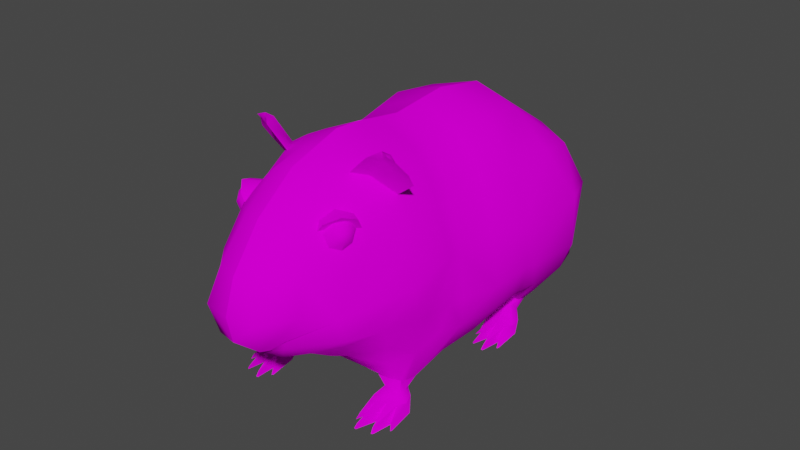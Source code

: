 # Source: ramen_textura.blend  (saved by Blender 3.4.6; exported with 4.5.12 LTS)
import bpy
from mathutils import Matrix  # noqa: F401  (used for matrix-valued properties, if any)

bpy.ops.wm.read_factory_settings(use_empty=True)
scene = bpy.context.scene
scene.name = 'Scene'

# ---- collections
col_collection = bpy.data.collections.new('Collection'); scene.collection.children.link(col_collection)

# ---- images (referenced by path relative to the original .blend; pixels are not part of the script)
import os
ASSET_DIR = os.environ.get("B2B_ASSET_DIR", "")  # directory of the original .blend (textures are referenced by path, not embedded)
HERE = os.path.dirname(os.path.abspath(__file__))  # packed textures are extracted next to this script under _unpacked/

def load_image(name, relpath, width, height, colorspace="sRGB"):
    """Load a texture the original file referenced (path relative to the .blend, or extracted next to this script)."""
    p = next((c for c in (os.path.join(HERE, relpath), os.path.join(ASSET_DIR, relpath)) if relpath and os.path.exists(c)), "")
    if p:
        img = bpy.data.images.load(p, check_existing=True)
        img.name = name
    else:  # same state as the original file: an image datablock whose file is absent (Cycles renders it pink)
        img = bpy.data.images.new(name, width, height)
        img.source = "FILE"
        img.filepath = "//" + (relpath or name)
    img.colorspace_settings.name = colorspace
    return img
img_1_png = load_image('1.png', '1.png', 1024, 1024, 'sRGB')

# ---- materials (node trees are filled in below, after node groups)
mat_diffuse_005 = bpy.data.materials.new('DIFFUSE.005')
mat_diffuse_005.use_transparent_shadow = False
mat_diffuse_005.diffuse_color = (0.64, 0.64, 0.64, 1.0)
mat_diffuse_005.roughness = 0.69

# ---- material node trees
mat_diffuse_005.use_nodes = True; mat_diffuse_005.node_tree.nodes.clear()
_N = mat_diffuse_005.node_tree.nodes; _L = mat_diffuse_005.node_tree.links
n0 = _N.new('ShaderNodeBsdfPrincipled'); n0.name = 'Principled BSDF'; n0.location = (0, 300)
n0.distribution = 'GGX'
n0.subsurface_method = 'RANDOM_WALK_SKIN'
n0.inputs[2].default_value = 0.69
n0.inputs[3].default_value = 1.0
n0.inputs[13].default_value = 0.05
n0.inputs[27].default_value = (0.0, 0.0, 0.0, 1.0)
n0.inputs[28].default_value = 1.0
n1 = _N.new('ShaderNodeOutputMaterial'); n1.name = 'Material Output'; n1.location = (280, 300)
n2 = _N.new('ShaderNodeTexImage'); n2.name = 'Image Texture'; n2.location = (-480, 300)
n2.image = img_1_png
_L.new(n2.outputs[0], n0.inputs[0])
_L.new(n0.outputs[0], n1.inputs[0])
n1.is_active_output = True

# ---- world
world_world = bpy.data.worlds.new('World'); scene.world = world_world
world_world.use_nodes = True; world_world.node_tree.nodes.clear()
_N = world_world.node_tree.nodes; _L = world_world.node_tree.links
n0 = _N.new('ShaderNodeOutputWorld'); n0.name = 'World Output'; n0.location = (300, 300)
n1 = _N.new('ShaderNodeBackground'); n1.name = 'Background'; n1.location = (10, 300)
n1.inputs[0].default_value = (0.05088, 0.05088, 0.05088, 1.0)
_L.new(n1.outputs[0], n0.inputs[0])
n0.is_active_output = True
world_world.color = (0.05088, 0.05088, 0.05088)
world_world.use_sun_shadow = False
world_world.sun_shadow_jitter_overblur = 0.0

# ---- meshes
me_s4studio_mesh_5 = bpy.data.meshes.new('s4studio_mesh_5')
me_s4studio_mesh_5.from_pydata([(0.01932, 0.8627, 0.04413), (0.01172, 0.8587, 0.05265), (0.01822, 0.8587, 0.04138), (0.01785, 0.853, 0.04862), (0.01172, 0.8587, 0.05265), (0.01465, 0.8547, 0.0521), (0.01785, 0.853, 0.04862), (0.01932, 0.8547, 0.04413), (0.01822, 0.8587, 0.04138), (0.01785, 0.8643, 0.04862), (0.01785, 0.853, 0.04862), (0.01218, 0.8643, 0.04541), (0.01218, 0.853, 0.04541), (0.01218, 0.853, 0.04541), (0.009339, 0.8587, 0.04377), (0.01465, 0.8627, 0.0521), (0.01071, 0.8627, 0.04981), (0.01172, 0.8587, 0.05265), (0.008698, 0.8587, 0.04871), (0.01172, 0.8587, 0.05265), (0.008698, 0.8587, 0.04871), (0.01822, 0.8587, 0.04138), (0.01932, 0.8547, 0.04413), (0.01529, 0.8547, 0.04184), (0.01932, 0.8627, 0.04413), (0.01785, 0.8643, 0.04862), (0.01465, 0.8627, 0.0521), (0.01071, 0.8547, 0.04981), (0.01172, 0.8587, 0.05265), (0.01071, 0.8547, 0.04981), (0.01822, 0.8587, 0.04138), (0.01529, 0.8627, 0.04184), (0.01932, 0.8627, 0.04413), (0.01822, 0.8587, 0.04138), (0.01529, 0.8627, 0.04184), (0.01822, 0.8587, 0.04138), (0.01465, 0.8627, 0.0521), (0.01172, 0.8587, 0.05265), (0.01932, 0.8627, 0.04413), (0.009339, 0.8587, 0.04377), (0.01218, 0.8643, 0.04541), (0.01328, 0.8587, 0.04074), (0.01465, 0.8547, 0.0521), (0.01172, 0.8587, 0.05265), (0.01071, 0.8627, 0.04981), (0.01822, 0.8587, 0.04138), (0.01328, 0.8587, 0.04074), (0.01529, 0.8547, 0.04184), (-0.01172, 0.8587, 0.05265), (-0.01172, 0.8587, 0.05265), (-0.01932, 0.8547, 0.04413), (-0.01822, 0.8587, 0.04138), (-0.01465, 0.8627, 0.0521), (-0.01932, 0.8627, 0.04413), (-0.01465, 0.8547, 0.0521), (-0.01328, 0.8587, 0.04074), (-0.01822, 0.8587, 0.04138), (-0.01785, 0.8643, 0.04862), (-0.01172, 0.8587, 0.05265), (-0.01932, 0.8627, 0.04413), (-0.01785, 0.8643, 0.04862), (-0.01465, 0.8627, 0.0521), (-0.01218, 0.8643, 0.04541), (-0.01932, 0.8627, 0.04413), (-0.01785, 0.853, 0.04862), (-0.01465, 0.8627, 0.0521), (-0.01932, 0.8547, 0.04413), (-0.01465, 0.8547, 0.0521), (-0.01785, 0.853, 0.04862), (-0.01218, 0.853, 0.04541), (-0.01218, 0.853, 0.04541), (-0.01071, 0.8547, 0.04981), (-0.01465, 0.8547, 0.0521), (-0.01172, 0.8587, 0.05265), (-0.01822, 0.8587, 0.04138), (-0.01071, 0.8627, 0.04981), (-0.01932, 0.8627, 0.04413), (-0.01529, 0.8627, 0.04184), (-0.01822, 0.8587, 0.04138), (-0.01529, 0.8547, 0.04184), (-0.01172, 0.8587, 0.05265), (-0.01071, 0.8627, 0.04981), (-0.01218, 0.8643, 0.04541), (-0.01172, 0.8587, 0.05265), (-0.008698, 0.8587, 0.04871), (-0.008698, 0.8587, 0.04871), (-0.01328, 0.8587, 0.04074), (-0.01932, 0.8547, 0.04413), (-0.01822, 0.8587, 0.04138), (-0.01822, 0.8587, 0.04138), (-0.01172, 0.8587, 0.05265), (-0.009339, 0.8587, 0.04377), (-0.01071, 0.8547, 0.04981), (-0.009339, 0.8587, 0.04377), (-0.01529, 0.8547, 0.04184), (-0.01529, 0.8627, 0.04184), (-0.01172, 0.8587, 0.05265), (0.0163, 0.8017, -0.01795), (0.01666, 0.8002, -0.01181), (0.01877, 0.8002, -0.007508), (-0.02298, 0.8002, -0.005951), (-0.02362, 0.8002, -0.006043), (-0.02179, 0.8042, -0.02307), (-0.02518, 0.8004, -0.01502), (-0.02445, 0.8042, -0.01621), (0.01932, 0.8002, -0.007142), (-0.0217, 0.8004, -0.0141), (0.01648, 0.8002, -0.01245), (0.01813, 0.8004, -0.01492), (0.02069, 0.809, -0.0217), (-0.02435, 0.8097, -0.02628), (-0.02554, 0.8042, -0.0217), (-0.02188, 0.8096, -0.03122), (0.02142, 0.8107, -0.02271), (0.01904, 0.8042, -0.0163), (0.0, 0.8306, 0.0445), (0.006134, 0.8299, 0.04486), (-0.02188, 0.8096, -0.03122), (-0.01492, 0.8104, -0.02921), (-0.02619, 0.8002, -0.009614), (-0.02554, 0.8042, -0.0217), (-0.02619, 0.8002, -0.009614), (0.01648, 0.8002, -0.01245), (0.01932, 0.8002, -0.007142), (0.01666, 0.8002, -0.01181), (-0.01428, 0.8495, 0.05951), (0.01465, 0.8699, 0.03433), (0.0174, 0.877, 0.03891), (0.02115, 0.8057, -0.02564), (0.02362, 0.8002, -0.006043), (0.02445, 0.8042, -0.01621), (0.02619, 0.8002, -0.009614), (0.01904, 0.8102, -0.03031), (-0.02655, 0.8002, -0.01007), (0.01767, 0.8019, -0.01291), (0.0163, 0.8017, -0.01795), (0.0195, 0.8016, -0.008057), (0.0217, 0.8004, -0.0141), (-0.02161, 0.8042, -0.01584), (-0.02316, 0.8016, -0.006958), (0.01767, 0.8019, -0.01291), (-0.0271, 0.8017, -0.01804), (0.02655, 0.8002, -0.01007), (0.01813, 0.8004, -0.01492), (-0.02298, 0.8002, -0.005951), (-0.02518, 0.8004, -0.01502), (0.01099, 0.8709, 0.03809), (0.01914, 0.8041, 0.03681), (0.01859, 0.8, 0.03845), (-0.02069, 0.809, -0.0217), (0.02628, 0.8041, 0.0336), (0.026, 0.8, 0.03699), (-0.02353, 0.8064, 0.02948), (-0.0206, 0.8064, 0.02902), (-0.02481, 0.8041, 0.02994), (-0.02481, 0.8041, 0.02994), (-0.02362, 0.8099, 0.03269), (-0.02481, 0.8041, 0.02994), (-0.01767, 0.8019, -0.01291), (0.026, 0.8, 0.03699), (0.02683, 0.8013, 0.04093), (0.02683, 0.8013, 0.04093), (-0.01813, 0.8004, -0.01492), (-0.01795, 0.8042, -0.02161), (-0.01666, 0.8002, -0.01181), (0.02738, 0.8013, 0.03342), (0.0238, 0.8013, 0.04486), (0.02399, 0.7998, 0.04587), (-0.02042, 0.8041, 0.02921), (-0.01914, 0.8041, 0.03681), (0.026, 0.8, 0.03699), (0.02747, 0.7998, 0.04111), (0.02728, 0.7998, 0.04166), (0.02499, 0.8041, 0.03598), (-0.01886, 0.7998, 0.04688), (-0.01703, 0.8016, 0.04239), (-0.01923, 0.8064, -0.02545), (-0.02179, 0.8042, -0.02307), (-0.01923, 0.8064, -0.02545), (-0.01914, 0.8108, -0.02499), (-0.02142, 0.8107, -0.02271), (0.01703, 0.8016, 0.04239), (0.02399, 0.7998, 0.04587), (0.01703, 0.8016, 0.04239), (-0.01914, 0.8041, 0.03681), (-0.01703, 0.8016, 0.04239), (-0.01703, 0.8016, 0.04239), (0.02454, 0.7998, 0.0455), (0.02518, 0.8004, -0.01502), (-0.0239, 0.8763, 0.03516), (0.02573, 0.8019, -0.01108), (0.02298, 0.806, -0.02472), (0.02188, 0.8096, -0.03122), (0.02316, 0.8016, -0.006958), (0.02518, 0.8004, -0.01502), (0.02023, 0.877, 0.0336), (0.02316, 0.8016, -0.006958), (0.02445, 0.8042, -0.01621), (-0.02619, 0.8002, -0.009614), (-0.02554, 0.8042, -0.0217), (-0.02362, 0.8002, -0.006043), (-0.02042, 0.8788, 0.03626), (-0.01813, 0.8004, -0.01492), (-0.0195, 0.7998, 0.04697), (-0.01886, 0.7998, 0.04688), (0.02728, 0.7998, 0.04166), (-0.01859, 0.8, 0.03845), (0.01904, 0.8042, -0.0163), (0.01822, 0.8077, -0.02426), (0.01923, 0.8064, -0.02545), (-0.01648, 0.8002, -0.01245), (-0.01666, 0.8002, -0.01181), (-0.01904, 0.8042, -0.0163), (0.0238, 0.8013, 0.04486), (0.02399, 0.7998, 0.04587), (0.0, 0.8752, 0.03882), (-0.02298, 0.878, 0.03699), (-0.02554, 0.8686, 0.02994), (-0.02554, 0.8686, 0.02994), (-0.02042, 0.8788, 0.03626), (-0.02023, 0.877, 0.0336), (-0.02234, 0.878, 0.03507), (-0.0174, 0.877, 0.03891), (-0.02023, 0.877, 0.0336), (0.02161, 0.8042, -0.01584), (0.02445, 0.8042, -0.01621), (0.02518, 0.8004, -0.01502), (0.02619, 0.8002, -0.009614), (0.02298, 0.8002, -0.005951), (0.02298, 0.8002, -0.005951), (0.02655, 0.8002, -0.01007), (0.0271, 0.8017, -0.01804), (0.02362, 0.8002, -0.006043), (0.02161, 0.8042, -0.01584), (0.02252, 0.8, 0.03864), (0.0, 0.8773, 0.02197), (0.01209, 0.8313, 0.04496), (0.01062, 0.8322, 0.06308), (0.01062, 0.8322, 0.06308), (0.0, 0.8778, 0.03058), (0.004853, 0.8741, 0.03909), (-0.01474, 0.8708, 0.03241), (0.0, 0.8748, 0.006043), (0.02042, 0.8041, 0.02921), (-0.02957, 0.8294, 0.013), (-0.02307, 0.8099, 0.01328), (0.02262, 0.8083, -0.02188), (0.01438, 0.8704, -0.003021), (0.01245, 0.8695, 0.007691), (-0.0163, 0.8099, 0.03388), (-0.01648, 0.8086, 0.02674), (-0.01639, 0.8092, 0.03095), (0.0, 0.8162, 0.03736), (-0.007782, 0.8189, 0.04431), (-0.02463, 0.8302, 0.04084), (-0.02307, 0.8224, 0.03781), (0.0217, 0.8004, -0.02106), (0.0217, 0.8004, -0.0141), (-0.01969, 0.8642, 0.02921), (0.02609, 0.8618, -0.01254), (-0.02857, 0.8294, 0.0173), (0.0, 0.8092, 0.02179), (-0.0239, 0.8763, 0.03516), (-0.02161, 0.877, 0.03626), (-0.02042, 0.8788, 0.03626), (-0.01648, 0.8086, 0.02674), (0.02097, 0.8, 0.0314), (0.02207, 0.8041, 0.03681), (0.02518, 0.8004, -0.01502), (-0.01969, 0.8642, 0.02921), (0.01767, 0.8019, -0.01291), (0.01914, 0.8108, -0.02499), (0.01813, 0.8004, -0.01492), (0.01923, 0.8064, -0.02545), (0.01904, 0.8102, -0.03031), (0.02573, 0.8019, -0.01108), (0.0, 0.8091, -0.001465), (0.0, 0.8075, -0.03058), (-0.01914, 0.8108, -0.02499), (-0.02609, 0.8725, 0.0326), (0.0217, 0.8017, -0.01804), (0.02316, 0.8016, -0.006958), (0.0217, 0.8004, -0.0141), (-0.02609, 0.8725, 0.0326), (-0.01859, 0.8, 0.03845), (-0.01657, 0.7998, 0.04358), (0.01639, 0.8092, 0.03095), (0.01648, 0.8086, 0.02674), (0.0163, 0.8099, 0.03388), (0.01859, 0.8, 0.03845), (0.01337, 0.8268, 0.05667), (0.02042, 0.8041, 0.02921), (0.0, 0.8248, 0.0618), (-0.008057, 0.8259, 0.0618), (-0.02728, 0.7998, 0.04166), (-0.02499, 0.8041, 0.03598), (-0.02499, 0.8041, 0.03598), (-0.02518, 0.8004, -0.01502), (-0.02573, 0.8019, -0.01108), (-0.02445, 0.8042, -0.01621), (-0.02445, 0.8042, -0.01621), (-0.02435, 0.8097, -0.02628), (-0.02316, 0.8016, -0.006958), (-0.02298, 0.8002, -0.005951), (-0.01904, 0.8102, -0.03031), (0.02161, 0.8042, -0.01584), (0.0, 0.8306, 0.06913), (0.02683, 0.8013, 0.04093), (0.02747, 0.7998, 0.04111), (0.0, 0.8306, 0.06913), (0.02454, 0.7998, 0.0455), (0.0238, 0.8013, 0.04486), (0.01657, 0.7998, 0.04358), (0.008057, 0.8259, 0.0618), (0.02408, 0.8064, 0.03122), (0.02481, 0.8041, 0.02994), (0.02481, 0.8041, 0.02994), (0.0238, 0.809, 0.0304), (0.02399, 0.8086, 0.02674), (-0.02738, 0.8013, 0.03342), (-0.02252, 0.8, 0.03864), (-0.026, 0.8, 0.03699), (-0.007782, 0.8233, 0.05301), (-0.02362, 0.8064, 0.03324), (-0.02252, 0.8, 0.03864), (-0.02399, 0.7998, 0.04587), (0.0, 0.8248, 0.0618), (0.02481, 0.8041, 0.02994), (0.02738, 0.8013, 0.03342), (0.02628, 0.8041, 0.0336), (-0.02728, 0.7998, 0.04166), (-0.02747, 0.7998, 0.04111), (-0.0217, 0.8004, -0.0141), (-0.0195, 0.8016, -0.008057), (-0.01932, 0.8002, -0.007142), (-0.01877, 0.8002, -0.007508), (-0.01932, 0.8002, -0.007142), (-0.02161, 0.8042, -0.01584), (-0.0238, 0.8013, 0.04486), (-0.01685, 0.8256, 0.04706), (-0.0217, 0.8004, -0.0141), (0.01886, 0.7998, 0.04688), (0.02783, 0.8294, 0.02628), (0.02362, 0.8099, 0.03269), (0.0195, 0.7998, 0.04697), (-0.026, 0.8, 0.03699), (-0.01675, 0.8041, 0.0315), (0.0, 0.8199, 0.04431), (-0.01675, 0.8041, 0.03617), (0.02207, 0.8041, 0.03681), (0.026, 0.8, 0.03699), (0.0195, 0.7998, 0.04697), (0.0163, 0.8099, 0.03388), (0.02408, 0.8064, 0.03122), (0.02362, 0.8099, 0.03269), (0.0238, 0.809, 0.0304), (0.02362, 0.8064, 0.03324), (0.01648, 0.8086, 0.02674), (0.01932, 0.8013, 0.04614), (0.01859, 0.8, 0.03845), (0.01675, 0.8041, 0.03617), (0.01831, 0.8064, 0.03232), (0.01675, 0.8041, 0.03617), (0.01703, 0.8016, 0.04239), (0.0163, 0.7998, 0.04312), (0.02353, 0.8064, 0.02948), (0.02499, 0.8041, 0.03598), (0.02728, 0.7998, 0.04166), (0.02499, 0.8041, 0.03598), (0.0206, 0.8064, 0.02902), (0.01914, 0.8041, 0.03681), (0.01886, 0.7998, 0.04688), (0.02499, 0.8041, 0.03598), (0.02481, 0.8041, 0.02994), (0.02042, 0.8041, 0.02921), (0.01703, 0.8016, 0.04239), (0.02628, 0.8185, 0.02939), (0.02362, 0.8099, 0.03269), (0.01657, 0.7998, 0.04358), (0.02252, 0.8, 0.03864), (0.01648, 0.8086, 0.02674), (0.01959, 0.8064, 0.03406), (0.01932, 0.8013, 0.04614), (0.02252, 0.8, 0.03864), (0.02399, 0.8086, 0.02674), (0.01593, 0.8013, 0.03562), (0.01859, 0.8, 0.03845), (0.01886, 0.7998, 0.04688), (0.01932, 0.8013, 0.04614), (0.0163, 0.7998, 0.04312), (0.02161, 0.8013, 0.03452), (0.01593, 0.8013, 0.03562), (0.01675, 0.8041, 0.0315), (0.01657, 0.7998, 0.04358), (0.0195, 0.7998, 0.04697), (-0.02042, 0.8041, 0.02921), (-0.01831, 0.8064, 0.03232), (0.01639, 0.8092, 0.03095), (0.0, 0.8121, 0.03049), (-0.01438, 0.8233, 0.05054), (-0.02042, 0.8041, 0.02921), (-0.02399, 0.7998, 0.04587), (-0.01767, 0.8019, -0.01291), (-0.02362, 0.8099, 0.03269), (0.01868, 0.8064, 0.03021), (0.02353, 0.8064, 0.02948), (0.02005, 0.8099, 0.03388), (0.02399, 0.8086, 0.02674), (-0.0163, 0.7998, 0.04312), (0.01675, 0.8041, 0.0315), (0.01831, 0.8064, 0.03232), (-0.02481, 0.8041, 0.02994), (-0.01465, 0.8699, 0.03433), (-0.0174, 0.877, 0.03891), (-0.02289, 0.8728, 0.03177), (-0.02289, 0.8724, 0.03269), (-0.01474, 0.8708, 0.03241), (-0.02014, 0.8762, 0.03553), (0.0239, 0.8763, 0.03516), (0.02005, 0.8099, 0.03388), (-0.01813, 0.8004, -0.01492), (-0.02728, 0.7998, 0.04166), (-0.01648, 0.8002, -0.01245), (-0.0163, 0.8017, -0.01795), (-0.01767, 0.8019, -0.01291), (-0.01877, 0.8002, -0.007508), (-0.01904, 0.8042, -0.0163), (-0.01904, 0.8042, -0.0163), (-0.0195, 0.8016, -0.008057), (-0.01859, 0.8, 0.03845), (-0.01932, 0.8013, 0.04614), (-0.02747, 0.7998, 0.04111), (-0.01648, 0.8086, 0.02674), (-0.01657, 0.7998, 0.04358), (-0.02738, 0.8013, 0.03342), (-0.0238, 0.809, 0.0304), (-0.02399, 0.8086, 0.02674), (-0.0195, 0.7998, 0.04697), (-0.02252, 0.8, 0.03864), (-0.02207, 0.8041, 0.03681), (-0.01932, 0.8013, 0.04614), (-0.02628, 0.8041, 0.0336), (-0.02683, 0.8013, 0.04093), (0.0, 0.8162, 0.03736), (0.0163, 0.8099, 0.03388), (0.007782, 0.8233, 0.05301), (-0.02454, 0.7998, 0.0455), (-0.02399, 0.7998, 0.04587), (-0.02161, 0.8013, 0.03452), (-0.02499, 0.8041, 0.03598), (-0.0238, 0.8013, 0.04486), (-0.026, 0.8, 0.03699), (-0.02454, 0.7998, 0.0455), (-0.02628, 0.8041, 0.0336), (-0.01859, 0.8, 0.03845), (-0.02747, 0.84, 0.03214), (-0.02161, 0.8042, -0.01584), (-0.0195, 0.8016, -0.008057), (-0.01886, 0.8087, -0.02271), (-0.01813, 0.8004, -0.01492), (-0.0163, 0.8017, -0.01795), (-0.0217, 0.8004, -0.02106), (-0.01932, 0.8013, 0.04614), (-0.02042, 0.8041, 0.02921), (-0.0195, 0.7998, 0.04697), (-0.01675, 0.8041, 0.0315), (-0.02207, 0.8041, 0.03681), (-0.03122, 0.8435, 0.001373), (-0.01675, 0.8041, 0.03617), (-0.01703, 0.8016, 0.04239), (-0.01657, 0.7998, 0.04358), (-0.01904, 0.8042, -0.0163), (-0.0217, 0.8017, -0.01804), (-0.02207, 0.8041, 0.03681), (-0.0238, 0.8013, 0.04486), (-0.02683, 0.8013, 0.04093), (-0.01694, 0.8042, -0.0174), (-0.01822, 0.8077, -0.02426), (-0.026, 0.8, 0.03699), (-0.02683, 0.8013, 0.04093), (0.02399, 0.8101, -0.02362), (-0.02499, 0.8041, 0.03598), (0.0, 0.8079, -0.05255), (-0.01795, 0.8042, -0.02161), (0.0, 0.8229, 0.05301), (0.0, 0.8199, 0.04431), (-0.0163, 0.7998, 0.04312), (0.0, 0.8229, 0.05301), (-0.01886, 0.7998, 0.04688), (-0.01914, 0.8041, 0.03681), (-0.01593, 0.8013, 0.03562), (-0.01675, 0.8041, 0.0315), (-0.01904, 0.8102, -0.03031), (0.02399, 0.8101, -0.02362), (0.02353, 0.8071, -0.02316), (0.01621, 0.8714, -0.01364), (-0.02005, 0.8099, 0.03388), (0.0, 0.8595, -0.04981), (-0.01904, 0.8102, -0.03031), (0.02435, 0.8097, -0.02628), (0.01566, 0.8622, 0.04377), (0.01694, 0.8631, 0.04789), (0.01584, 0.8563, 0.05136), (0.01831, 0.8622, 0.04624), (0.01346, 0.8636, 0.04614), (0.01795, 0.8586, 0.05091), (0.02161, 0.877, 0.03626), (0.0239, 0.8763, 0.03516), (0.02042, 0.8788, 0.03626), (0.02042, 0.8788, 0.03626), (0.02289, 0.8724, 0.03269), (0.01474, 0.8708, 0.03241), (-0.03104, 0.8205, 0.000916), (0.006134, 0.8298, 0.06766), (0.0, 0.8318, 0.07105), (-0.01566, 0.8622, 0.04377), (-0.01282, 0.8625, 0.04944), (-0.03369, 0.8444, -0.01025), (-0.02133, 0.815, 0.03488), (-0.01959, 0.8064, 0.03406), (-0.02362, 0.8099, 0.03269), (-0.01447, 0.8195, 0.04312), (-0.0238, 0.809, 0.0304), (0.01346, 0.8636, 0.04614), (0.01099, 0.8709, 0.03809), (0.01282, 0.8625, 0.04944), (0.0163, 0.8624, 0.0499), (0.01767, 0.855, 0.04862), (-0.02609, 0.8042, -0.01813), (0.01694, 0.8042, -0.0174), (0.02554, 0.8686, 0.02994), (-0.01346, 0.8636, 0.04614), (-0.02554, 0.8042, -0.0217), (0.0, 0.8092, 0.01309), (-0.02188, 0.8096, -0.03122), (-0.02399, 0.8086, 0.02674), (0.02609, 0.8042, -0.01813), (-0.02298, 0.806, -0.02472), (0.02298, 0.806, -0.02472), (0.02554, 0.8042, -0.0217), (0.0, 0.8091, -0.001465), (0.02188, 0.8096, -0.03122), (0.0, 0.8075, -0.03058), (0.01492, 0.8104, -0.02921), (0.01666, 0.8606, 0.05118), (0.01383, 0.8595, 0.05182), (0.01923, 0.8578, 0.04926), (-0.008423, 0.8304, 0.06611), (-0.01932, 0.8369, 0.05274), (-0.01209, 0.8344, 0.0466), (-0.008423, 0.8304, 0.06611), (-0.02536, 0.8492, 0.03351), (0.02115, 0.8309, 0.05118), (0.02179, 0.8042, -0.02307), (-0.01062, 0.8323, 0.06308), (-0.01062, 0.8323, 0.06308), (-0.0163, 0.8624, 0.0499), (-0.01795, 0.8586, 0.05091), (-0.01666, 0.8606, 0.05118), (0.0, 0.8306, 0.0694), (-0.01694, 0.8631, 0.04789), (0.0, 0.8338, 0.04614), (0.01969, 0.8642, 0.02921), (0.02069, 0.809, -0.0217), (0.02609, 0.8042, -0.01813), (0.02042, 0.8788, 0.03626), (0.02142, 0.8107, -0.02271), (0.0174, 0.877, 0.03891), (0.01474, 0.8708, 0.03241), (0.02435, 0.8097, -0.02628), (0.0238, 0.8104, -0.000549), (0.02234, 0.878, 0.03507), (0.01099, 0.8709, 0.03809), (0.01547, 0.8104, -0.000549), (0.01904, 0.8102, -0.03031), (0.02142, 0.8107, -0.02271), (0.02298, 0.878, 0.03699), (0.02445, 0.8042, -0.01621), (-0.02316, 0.8016, -0.006958), (-0.02573, 0.8019, -0.01108), (-0.02262, 0.8083, -0.02188), (0.02554, 0.8042, -0.0217), (0.02179, 0.8042, -0.02307), (0.02298, 0.878, 0.03699), (-0.02518, 0.8004, -0.01502), (-0.02875, 0.8426, -0.04917), (-0.01547, 0.8104, -0.000549), (-0.01337, 0.8428, -0.05805), (0.02554, 0.8042, -0.0217), (0.0195, 0.8016, -0.008057), (0.02179, 0.8042, -0.02307), (0.0, 0.8738, -0.03131), (-0.03379, 0.83, -0.01199), (0.01904, 0.8042, -0.0163), (0.01813, 0.8004, -0.01492), (0.01877, 0.8002, -0.007508), (0.0195, 0.8016, -0.008057), (0.02619, 0.8002, -0.009614), (0.0, 0.8306, 0.0694), (-0.01346, 0.8636, 0.04614), (0.0, 0.8142, -0.06043), (0.0, 0.8738, -0.03131), (0.02362, 0.8125, -0.02106), (0.01886, 0.8087, -0.02271), (0.02362, 0.8002, -0.006043), (0.02298, 0.8002, -0.005951), (0.01914, 0.8108, -0.02499), (-0.02051, 0.8498, 0.04843), (-0.01062, 0.8323, 0.06308), (-0.008698, 0.8401, 0.07123), (-0.01447, 0.8401, 0.06208), (-0.02445, 0.8042, -0.01621), (0.01795, 0.8042, -0.02161), (0.01795, 0.8042, -0.02161), (0.01795, 0.8042, -0.02161), (0.01694, 0.8042, -0.0174), (-0.01932, 0.8369, 0.05274), (-0.006134, 0.833, 0.0466), (0.01062, 0.8322, 0.06308), (0.008423, 0.8305, 0.06583), (0.01932, 0.8002, -0.007142), (0.01666, 0.8002, -0.01181), (-0.007325, 0.8308, 0.06885), (0.01904, 0.8042, -0.0163), (-0.01209, 0.8313, 0.04496), (0.0206, 0.8064, 0.02902), (-0.01062, 0.8322, 0.06308), (0.02042, 0.8041, 0.02921), (-0.02097, 0.8, 0.0314), (-0.01593, 0.8013, 0.03562), (-0.02664, 0.8484, 0.02408), (-0.01062, 0.8322, 0.06308), (-0.01209, 0.8313, 0.04496), (0.01959, 0.8064, 0.03406), (-0.01767, 0.8591, 0.04312), (0.01675, 0.8041, 0.0315), (-0.01767, 0.855, 0.04862), (-0.01383, 0.8595, 0.05182), (-0.01584, 0.8563, 0.05136), (-0.01767, 0.855, 0.04862), (-0.01932, 0.8369, 0.05274), (0.01868, 0.8064, 0.03021), (-0.01831, 0.8562, 0.04541), (0.02115, 0.8105, -0.04624), (0.02509, 0.8109, -0.03159), (-0.02142, 0.8107, -0.02271), (0.01932, 0.8369, 0.05274), (0.01767, 0.8591, 0.04312), (-0.01987, 0.8585, 0.04724), (0.0195, 0.8604, 0.04596), (0.02207, 0.8041, 0.03681), (0.02142, 0.8107, -0.02271), (-0.03269, 0.8292, 0.001282), (-0.02353, 0.8071, -0.02316), (0.0271, 0.8017, -0.01804), (0.02262, 0.8083, -0.02188), (-0.01099, 0.8709, 0.03809), (-0.01099, 0.8709, 0.03809), (0.01831, 0.8562, 0.04541), (0.0, 0.8778, 0.03058), (-0.01886, 0.8609, 0.04898), (-0.01392, 0.8601, 0.05182), (0.009522, 0.8295, 0.06272), (0.006226, 0.8298, 0.06739), (-0.01923, 0.8578, 0.04926), (0.0, 0.8401, 0.07279), (0.0, 0.8318, 0.07105), (0.01914, 0.8041, 0.03681), (0.02179, 0.8064, 0.03443), (0.006134, 0.8298, 0.06766), (-0.01831, 0.8622, 0.04624), (-0.0195, 0.8604, 0.04596), (-0.005585, 0.862, 0.05896), (0.0, 0.8627, 0.05997), (0.0, 0.8502, 0.0694), (0.01767, 0.855, 0.04862), (0.01987, 0.8585, 0.04724), (0.01886, 0.8609, 0.04898), (-0.01666, 0.8002, -0.01181), (-0.006226, 0.8298, 0.06739), (-0.01062, 0.8322, 0.06308), (-0.008423, 0.8305, 0.06583), (0.02674, 0.8205, 0.01969), (0.02344, 0.8621, -0.001007), (0.01465, 0.8699, 0.03433), (0.01474, 0.8708, 0.03241), (0.03571, 0.8294, -0.03351), (0.01538, 0.8697, -0.02948), (0.03232, 0.8205, -0.03314), (0.0, 0.8768, -0.01355), (0.008423, 0.8304, 0.06611), (-0.02078, 0.8623, 0.01044), (-0.02655, 0.8002, -0.01007), (-0.02298, 0.806, -0.02472), (-0.01419, 0.8131, 0.03745), (0.0, 0.8121, 0.03049), (0.0, 0.8595, -0.04981), (0.01392, 0.8593, -0.04697), (0.02637, 0.8269, -0.05063), (-0.01218, 0.8707, 0.01483), (0.01144, 0.8729, 0.02985), (0.0, 0.8318, 0.07105), (0.0, 0.8401, 0.07279), (0.0, 0.8726, 0.04715), (0.0, 0.8627, 0.05997), (0.0, 0.8502, 0.0694), (0.007782, 0.8189, 0.04431), (0.01675, 0.8041, 0.0315), (-0.02344, 0.8621, -0.001007), (-0.02609, 0.8618, -0.01254), (0.02307, 0.8224, 0.03781), (0.0, 0.876, 0.01401), (0.02188, 0.8096, -0.03122), (0.01969, 0.8642, 0.02921), (0.02609, 0.8725, 0.0326), (0.02554, 0.8686, 0.02994), (-0.0271, 0.8017, -0.01804), (-0.02069, 0.809, -0.0217), (-0.02838, 0.8443, 0.0174), (-0.02875, 0.8426, 0.013), (-0.02811, 0.8344, 0.03049), (-0.02179, 0.8064, 0.03443), (-0.01438, 0.8704, -0.003021), (0.01062, 0.8323, 0.06308), (-0.01621, 0.8714, -0.01364), (0.01209, 0.8313, 0.04496), (0.02033, 0.8636, 0.01621), (0.01062, 0.8323, 0.06308), (0.01209, 0.8344, 0.0466), (-0.01245, 0.8695, 0.007691), (0.0, 0.8758, -0.003754), (0.005493, 0.8712, 0.04798), (0.01611, 0.8613, 0.04459), (0.01392, 0.8601, 0.05182), (0.01053, 0.8674, 0.04569), (0.02463, 0.8302, 0.04084), (0.01932, 0.8369, 0.05274), (0.0, 0.8428, -0.05979), (0.01337, 0.8428, -0.05805), (0.02875, 0.8426, -0.04917), (-0.01364, 0.8255, -0.05951), (0.0, 0.8428, -0.05979), (0.02957, 0.8294, 0.013), (0.01969, 0.8642, 0.02921), (0.02564, 0.8572, -0.04175), (0.02664, 0.8484, 0.02408), (0.01996, 0.8648, 0.02188), (0.0, 0.8773, 0.02197), (0.02719, 0.8131, -0.02701), (0.008423, 0.8304, 0.06611), (0.007325, 0.8308, 0.06885), (0.01428, 0.8495, 0.05951), (0.02051, 0.8498, 0.04843), (0.01447, 0.8401, 0.06208), (0.0, 0.8306, 0.0694), (-0.006134, 0.8298, 0.06766), (0.008698, 0.8401, 0.07123), (0.0, 0.8768, -0.01355), (0.005585, 0.862, 0.05896), (0.02536, 0.8492, 0.03351), (0.01932, 0.8369, 0.05274), (0.0, 0.8338, 0.04614), (-0.01465, 0.8699, 0.03433), (0.01218, 0.8707, 0.01483), (0.0119, 0.872, 0.02197), (-0.01611, 0.8613, 0.04459), (0.01685, 0.8256, 0.04706), (-0.02033, 0.8636, 0.01621), (0.0, 0.8748, 0.006043), (0.01438, 0.8233, 0.05054), (0.01419, 0.8131, 0.03745), (0.01447, 0.8195, 0.04312), (0.02133, 0.815, 0.03488), (-0.01996, 0.8648, 0.02188), (0.0, 0.876, 0.01401), (-0.02115, 0.8105, -0.04624), (-0.01364, 0.8155, -0.05695), (0.0, 0.8255, -0.06299), (0.02628, 0.8589, -0.03021), (0.02307, 0.8099, 0.01328), (-0.01236, 0.8085, -0.05091), (0.0, 0.8758, -0.003754), (-0.0119, 0.872, 0.02197), (0.03571, 0.8455, -0.03305), (0.01062, 0.8323, 0.06308), (0.006134, 0.833, 0.0466), (0.00705, 0.8502, 0.0672), (0.0, 0.8306, 0.0694), (-0.02142, 0.8107, -0.02271), (-0.02179, 0.8042, -0.02307), (0.0, 0.8318, 0.07105), (-0.006134, 0.8298, 0.06766), (-0.01959, 0.8064, 0.03406), (0.02747, 0.84, 0.03214), (0.008423, 0.8305, 0.06583), (-0.00705, 0.8502, 0.0672), (0.02399, 0.8086, 0.02674), (0.0, 0.8255, -0.06299), (0.02591, 0.8126, -0.02344), (0.02399, 0.8086, 0.02674), (0.02307, 0.8099, 0.01328), (0.0, 0.8726, 0.04715), (-0.01144, 0.8729, 0.02985), (-0.02637, 0.8269, -0.05063), (-0.03571, 0.8294, -0.03351), (-0.01547, 0.8099, 0.01328), (0.01648, 0.8086, 0.02674), (0.02921, 0.8205, 0.01309), (0.02857, 0.8294, 0.0173), (0.0, 0.8752, 0.03882), (-0.004853, 0.8741, 0.03909), (-0.005493, 0.8712, 0.04798), (-0.01969, 0.8642, 0.02921), (-0.01099, 0.8709, 0.03809), (-0.01053, 0.8674, 0.04569), (-0.02115, 0.8057, -0.02564), (-0.0163, 0.8099, 0.03388), (-0.02307, 0.8099, 0.01328), (0.02838, 0.8443, 0.0174), (0.0, 0.8306, 0.06913), (0.0, 0.8306, 0.0445), (0.02811, 0.8344, 0.03049), (0.03122, 0.8435, 0.001373), (-0.02399, 0.8101, -0.02362), (0.0, 0.8306, 0.06913), (0.006226, 0.8298, 0.06739), (-0.01795, 0.8042, -0.02161), (-0.01932, 0.8002, -0.007142), (-0.006134, 0.8299, 0.04486), (0.0, 0.8092, 0.01309), (-0.0238, 0.8104, -0.000549), (0.02591, 0.8165, -0.04917), (-0.008423, 0.8305, 0.06583), (-0.006226, 0.8298, 0.06739), (-0.02115, 0.8309, 0.05118), (-0.01337, 0.8268, 0.05667), (0.02875, 0.8426, 0.013), (-0.01648, 0.8086, 0.02674), (-0.009522, 0.8295, 0.06272), (-0.02399, 0.8086, 0.02674), (-0.0206, 0.8064, 0.02902), (-0.02362, 0.8002, -0.006043), (-0.02628, 0.8589, -0.03021), (-0.03452, 0.8298, -0.01447), (-0.02509, 0.8109, -0.03159), (-0.02591, 0.8165, -0.04917), (-0.03058, 0.8205, -0.01373), (0.02014, 0.8762, 0.03553), (0.02289, 0.8728, 0.03177), (0.02609, 0.8725, 0.0326), (-0.02298, 0.878, 0.03699), (-0.02783, 0.8294, 0.02628), (-0.02628, 0.8185, 0.02939), (-0.02005, 0.8099, 0.03388), (-0.0238, 0.8104, -0.000549), (-0.02591, 0.8126, -0.02344), (-0.02719, 0.8131, -0.02701), (-0.03232, 0.8205, -0.03314), (0.0, 0.8079, -0.05255), (-0.0163, 0.8099, 0.03388), (-0.01675, 0.8041, 0.0315), (-0.02399, 0.8086, 0.02674), (-0.01868, 0.8064, 0.03021), (-0.01538, 0.8697, -0.02948), (-0.02564, 0.8572, -0.04175), (0.03269, 0.8292, 0.001282), (0.0, 0.8092, 0.02179), (0.01547, 0.8099, 0.01328), (0.03195, 0.8205, -0.01914), (0.03369, 0.8444, -0.01025), (0.0238, 0.8104, -0.000549), (0.01236, 0.8085, -0.05091), (0.03452, 0.8298, -0.01447), (-0.02674, 0.8205, 0.01969), (-0.03195, 0.8205, -0.01914), (0.02078, 0.8623, 0.01044), (-0.02921, 0.8205, 0.01309), (-0.03571, 0.8455, -0.03305), (-0.01392, 0.8593, -0.04697), (-0.02408, 0.8064, 0.03122), (-0.01868, 0.8064, 0.03021), (-0.01639, 0.8092, 0.03095), (-0.02353, 0.8064, 0.02948), (-0.01831, 0.8064, 0.03232), (-0.02399, 0.8086, 0.02674), (0.0, 0.8142, -0.06043), (0.01364, 0.8255, -0.05951), (0.01364, 0.8155, -0.05695), (0.03379, 0.83, -0.01199), (0.03104, 0.8205, 0.000916), (0.03058, 0.8205, -0.01373), (-0.02399, 0.8101, -0.02362), (-0.02362, 0.8125, -0.02106)], [], [(1, 2, 0), (25, 26, 24), (7, 8, 6), (37, 38, 36), (16, 17, 15), (15, 11, 16), (15, 9, 11), (9, 31, 11), (9, 32, 31), (32, 45, 31), (42, 43, 29), (29, 10, 42), (29, 12, 10), (12, 22, 10), (12, 23, 22), (23, 30, 22), (27, 28, 20), (20, 13, 27), (20, 14, 13), (14, 47, 13), (14, 46, 47), (46, 21, 47), (18, 19, 44), (44, 39, 18), (44, 40, 39), (40, 41, 39), (40, 34, 41), (34, 35, 41), (4, 3, 33), (4, 5, 3), (50, 90, 89), (50, 54, 49), (53, 48, 52), (59, 51, 58), (65, 60, 63), (64, 67, 66), (80, 81, 61), (62, 61, 81), (62, 57, 61), (95, 57, 62), (95, 76, 57), (74, 76, 95), (73, 72, 71), (68, 71, 72), (68, 70, 71), (87, 70, 68), (87, 94, 70), (88, 94, 87), (96, 92, 85), (69, 85, 92), (69, 93, 85), (79, 93, 69), (79, 86, 93), (78, 86, 79), (83, 84, 75), (91, 75, 84), (91, 82, 75), (55, 82, 91), (55, 77, 82), (56, 77, 55), (159, 367, 160), (170, 161, 173), (166, 167, 310), (148, 147, 183), (289, 181, 312), (351, 388, 387), (380, 384, 625), (407, 353, 405), (401, 338, 452), (284, 285, 186), (206, 185, 184), (475, 294, 345), (479, 478, 481), (462, 464, 488), (626, 624, 640), (236, 238, 760), (620, 596, 595), (529, 140, 114), (196, 605, 604), (272, 207, 270), (143, 140, 98), (303, 302, 200), (297, 579, 198), (103, 104, 298), (226, 131, 275), (194, 190, 225), (839, 837, 840), (457, 827, 425), (202, 164, 402), (162, 158, 212), (402, 476, 426), (307, 329, 372), (307, 328, 329), (327, 329, 328), (307, 308, 328), (307, 205, 308), (311, 350, 366), (311, 310, 350), (166, 368, 650), (668, 650, 368), (668, 667, 650), (667, 388, 650), (668, 368, 356), (668, 356, 354), (668, 354, 406), (633, 668, 406), (668, 633, 667), (633, 362, 667), (362, 375, 667), (356, 368, 150), (356, 150, 314), (343, 356, 314), (343, 314, 317), (407, 317, 314), (314, 150, 316), (314, 316, 405), (633, 361, 362), (633, 406, 288), (151, 171, 172), (165, 171, 151), (390, 165, 151), (165, 390, 266), (266, 373, 165), (266, 374, 373), (390, 151, 379), (386, 390, 379), (385, 390, 386), (266, 390, 385), (266, 385, 707), (266, 707, 243), (187, 379, 151), (187, 182, 379), (389, 385, 386), (389, 386, 393), (344, 386, 379), (344, 341, 386), (234, 214, 213), (234, 213, 267), (382, 394, 383), (382, 383, 349), (833, 292, 306), (833, 293, 292), (322, 292, 293), (322, 484, 292), (322, 485, 484), (322, 253, 485), (253, 252, 485), (838, 293, 833), (835, 293, 838), (835, 322, 293), (835, 399, 322), (399, 253, 322), (399, 521, 253), (521, 694, 253), (253, 694, 252), (694, 695, 252), (838, 833, 832), (680, 838, 832), (838, 680, 834), (834, 835, 838), (835, 834, 339), (835, 339, 399), (399, 339, 521), (521, 339, 255), (521, 255, 518), (518, 694, 521), (518, 496, 694), (496, 249, 694), (694, 249, 695), (680, 616, 834), (455, 834, 616), (455, 254, 834), (339, 834, 254), (339, 254, 255), (255, 254, 851), (852, 255, 851), (518, 255, 852), (520, 518, 852), (520, 496, 518), (455, 616, 551), (455, 551, 630), (718, 455, 630), (718, 720, 455), (455, 720, 254), (851, 254, 720), (616, 607, 551), (551, 607, 812), (812, 630, 551), (812, 773, 630), (630, 773, 767), (630, 767, 718), (125, 607, 616), (607, 125, 661), (607, 661, 765), (607, 765, 812), (765, 762, 812), (814, 762, 765), (814, 813, 762), (125, 616, 610), (610, 795, 125), (125, 795, 672), (125, 672, 661), (811, 661, 672), (811, 814, 661), (765, 661, 814), (610, 616, 608), (610, 608, 550), (610, 550, 622), (622, 609, 610), (610, 609, 795), (609, 674, 795), (795, 674, 673), (795, 673, 672), (811, 672, 673), (811, 673, 801), (810, 811, 801), (814, 811, 810), (550, 791, 622), (791, 790, 622), (791, 787, 790), (814, 810, 813), (802, 813, 810), (813, 802, 241), (802, 812, 241), (812, 802, 782), (812, 782, 773), (773, 782, 699), (773, 699, 767), (802, 810, 659), (802, 659, 235), (802, 235, 782), (782, 235, 774), (782, 774, 699), (729, 699, 774), (691, 699, 729), (691, 767, 699), (718, 767, 691), (810, 809, 659), (810, 801, 809), (729, 774, 768), (722, 729, 768), (708, 729, 722), (708, 691, 729), (467, 691, 708), (467, 719, 691), (718, 691, 719), (851, 718, 719), (851, 720, 718), (722, 768, 730), (722, 730, 689), (722, 689, 724), (708, 722, 724), (708, 724, 709), (517, 708, 709), (517, 467, 708), (652, 467, 517), (652, 719, 467), (652, 244, 719), (719, 244, 260), (719, 260, 851), (863, 724, 689), (709, 724, 863), (709, 863, 842), (517, 709, 842), (517, 842, 877), (843, 517, 877), (843, 592, 517), (652, 517, 592), (863, 689, 591), (878, 863, 591), (864, 863, 878), (864, 842, 863), (842, 864, 877), (877, 864, 585), (804, 877, 585), (843, 877, 804), (874, 843, 804), (846, 843, 874), (846, 592, 843), (878, 591, 497), (587, 878, 497), (585, 878, 587), (585, 864, 878), (587, 497, 741), (740, 587, 741), (803, 587, 740), (803, 585, 587), (804, 585, 803), (857, 804, 803), (874, 804, 857), (856, 874, 857), (856, 855, 874), (892, 874, 855), (892, 846, 874), (740, 741, 777), (740, 777, 600), (740, 600, 776), (803, 740, 776), (803, 776, 845), (857, 803, 845), (857, 845, 844), (844, 856, 857), (301, 856, 844), (301, 855, 856), (301, 891, 855), (891, 892, 855), (776, 600, 482), (776, 482, 780), (775, 776, 780), (775, 845, 776), (844, 845, 775), (844, 775, 117), (301, 844, 117), (780, 482, 118), (118, 304, 780), (304, 775, 780), (304, 117, 775), (118, 482, 277), (118, 277, 276), (118, 276, 586), (278, 118, 586), (278, 304, 118), (586, 276, 829), (586, 829, 805), (586, 805, 817), (586, 817, 830), (645, 586, 830), (645, 278, 586), (805, 829, 261), (805, 261, 265), (817, 805, 265), (817, 265, 535), (265, 261, 251), (251, 261, 695), (249, 251, 695), (892, 891, 645), (892, 645, 854), (854, 846, 892), (854, 512, 846), (512, 592, 846), (512, 652, 592), (876, 652, 512), (876, 244, 652), (876, 260, 244), (854, 876, 512), (854, 245, 876), (245, 884, 876), (884, 873, 876), (876, 873, 260), (873, 851, 260), (873, 852, 851), (884, 852, 873), (522, 852, 884), (520, 852, 522), (609, 665, 674), (666, 665, 609), (666, 609, 622), (326, 663, 309), (313, 663, 326), (663, 313, 662), (663, 662, 619), (662, 618, 619), (618, 662, 552), (646, 618, 552), (445, 313, 326), (445, 290, 313), (313, 290, 662), (290, 552, 662), (552, 290, 766), (552, 766, 735), (793, 552, 735), (646, 552, 793), (445, 326, 487), (445, 487, 347), (445, 347, 706), (706, 769, 445), (445, 769, 290), (766, 290, 769), (766, 769, 771), (766, 771, 710), (735, 766, 710), (735, 710, 342), (735, 342, 821), (793, 735, 821), (443, 706, 347), (443, 770, 706), (770, 771, 706), (706, 771, 769), (398, 770, 443), (398, 444, 770), (444, 419, 770), (419, 772, 770), (770, 772, 771), (710, 771, 772), (710, 772, 376), (710, 376, 342), (397, 444, 398), (866, 397, 398), (866, 806, 397), (867, 806, 866), (800, 806, 867), (800, 796, 806), (867, 866, 533), (533, 573, 867), (573, 800, 867), (573, 570, 800), (651, 570, 573), (651, 573, 606), (543, 606, 573), (574, 606, 543), (533, 540, 573), (543, 573, 540), (543, 540, 542), (858, 543, 542), (858, 871, 543), (574, 543, 871), (574, 871, 643), (574, 643, 541), (643, 644, 541), (644, 569, 541), (887, 871, 858), (887, 643, 871), (887, 831, 643), (831, 644, 643), (831, 688, 644), (748, 644, 688), (569, 644, 748), (569, 748, 798), (480, 569, 798), (887, 858, 885), (886, 887, 885), (698, 887, 886), (698, 831, 887), (698, 688, 831), (698, 686, 688), (868, 688, 686), (868, 748, 688), (798, 748, 868), (602, 798, 868), (602, 480, 798), (480, 602, 651), (886, 885, 797), (737, 886, 797), (737, 738, 886), (738, 698, 886), (738, 739, 698), (739, 686, 698), (739, 783, 686), (872, 686, 783), (868, 686, 872), (890, 868, 872), (602, 868, 890), (870, 602, 890), (575, 602, 870), (696, 738, 737), (696, 697, 738), (697, 739, 738), (697, 744, 739), (744, 783, 739), (744, 778, 783), (869, 783, 778), (872, 783, 869), (888, 872, 869), (890, 872, 888), (889, 890, 888), (870, 890, 889), (601, 697, 696), (601, 687, 697), (744, 697, 687), (744, 687, 778), (259, 778, 687), (869, 778, 259), (683, 869, 259), (683, 822, 869), (865, 869, 822), (865, 888, 869), (889, 888, 865), (807, 889, 865), (807, 870, 889), (757, 687, 601), (757, 495, 687), (259, 687, 495), (495, 683, 259), (495, 247, 683), (248, 683, 247), (248, 875, 683), (875, 822, 683), (875, 836, 822), (836, 865, 822), (836, 742, 865), (807, 865, 742), (757, 247, 495), (757, 781, 247), (242, 247, 781), (242, 248, 247), (711, 248, 242), (711, 763, 248), (763, 875, 248), (763, 726, 875), (818, 875, 726), (818, 836, 875), (342, 836, 818), (808, 836, 342), (742, 836, 808), (808, 807, 742), (764, 763, 711), (746, 763, 764), (746, 726, 763), (745, 726, 746), (745, 818, 726), (818, 745, 793), (818, 793, 821), (342, 818, 821), (764, 711, 747), (700, 764, 747), (743, 764, 700), (743, 746, 764), (745, 746, 743), (745, 743, 759), (759, 793, 745), (646, 793, 759), (700, 747, 239), (240, 700, 239), (524, 700, 240), (700, 524, 685), (743, 700, 685), (215, 240, 239), (703, 240, 215), (703, 731, 240), (734, 240, 731), (734, 524, 240), (734, 684, 524), (734, 732, 684), (684, 732, 743), (732, 752, 743), (752, 759, 743), (704, 731, 703), (704, 758, 731), (731, 758, 733), (731, 733, 734), (733, 732, 734), (752, 732, 733), (752, 733, 751), (751, 646, 752), (752, 646, 759), (786, 758, 704), (751, 758, 786), (751, 733, 758), (786, 704, 705), (756, 786, 705), (753, 786, 756), (753, 751, 786), (751, 753, 646), (646, 753, 784), (784, 753, 749), (749, 753, 750), (669, 749, 750), (756, 705, 702), (701, 756, 702), (701, 750, 756), (756, 750, 753), (669, 750, 514), (669, 514, 559), (807, 779, 870), (799, 779, 807), (682, 799, 807), (376, 799, 682), (376, 355, 799), (376, 377, 355), (772, 377, 376), (419, 377, 772), (808, 682, 807), (342, 682, 808), (342, 376, 682), (318, 365, 369), (365, 291, 369), (365, 315, 291), (641, 357, 625), (641, 625, 627), (641, 627, 635), (359, 371, 358), (359, 358, 370), (362, 410, 409), (410, 404, 409), (378, 363, 364), (391, 364, 363), (391, 363, 360), (391, 360, 392), (410, 381, 352), (410, 352, 286), (641, 410, 286), (641, 286, 287), (152, 168, 157), (152, 153, 168), (152, 436, 153), (421, 442, 431), (434, 431, 442), (434, 442, 441), (441, 155, 434), (441, 442, 449), (628, 411, 400), (628, 319, 411), (448, 319, 628), (319, 448, 321), (331, 319, 321), (331, 321, 330), (448, 628, 629), (448, 629, 454), (448, 454, 320), (321, 448, 320), (446, 321, 320), (446, 320, 447), (628, 491, 629), (628, 463, 491), (454, 203, 320), (454, 204, 203), (629, 408, 454), (454, 408, 433), (432, 880, 840), (880, 395, 840), (880, 346, 395), (438, 437, 440), (438, 440, 439), (175, 348, 489), (519, 489, 348), (721, 489, 519), (721, 466, 489), (462, 489, 466), (519, 348, 396), (430, 174, 429), (430, 429, 169), (451, 452, 450), (451, 450, 295), (296, 338, 466), (721, 296, 466), (721, 323, 296), (323, 453, 296), (323, 879, 453), (879, 154, 453), (879, 882, 154), (879, 861, 882), (435, 861, 879), (403, 323, 721), (403, 721, 853), (721, 519, 853), (853, 519, 859), (156, 435, 879), (156, 879, 323), (474, 325, 324), (474, 324, 473), (883, 348, 860), (862, 883, 860), (469, 470, 486), (490, 469, 486), (490, 468, 469), (468, 490, 465), (632, 631, 681), (681, 828, 632), (632, 828, 617), (632, 617, 549), (632, 549, 548), (549, 555, 548), (681, 679, 828), (679, 820, 828), (820, 617, 828), (820, 761, 617), (761, 755, 617), (617, 755, 547), (617, 547, 549), (549, 547, 554), (679, 819, 820), (761, 754, 755), (664, 642, 639), (664, 648, 642), (671, 642, 648), (671, 634, 642), (670, 634, 671), (670, 515, 634), (560, 515, 670), (560, 531, 515), (660, 648, 664), (660, 671, 648), (660, 670, 671), (660, 560, 670), (660, 556, 560), (560, 556, 516), (560, 516, 599), (660, 664, 557), (660, 557, 558), (660, 558, 556), (556, 558, 637), (556, 637, 516), (664, 638, 557), (558, 557, 638), (558, 638, 637), (664, 636, 638), (561, 513, 598), (561, 785, 513), (785, 690, 513), (785, 728, 690), (728, 723, 690), (115, 785, 561), (115, 116, 785), (785, 116, 725), (785, 725, 728), (728, 725, 736), (728, 736, 727), (115, 825, 116), (116, 825, 794), (116, 794, 725), (237, 725, 794), (115, 824, 825), (658, 546, 675), (658, 676, 546), (676, 677, 546), (546, 677, 505), (546, 505, 502), (546, 502, 527), (649, 676, 658), (649, 677, 676), (503, 677, 649), (501, 677, 503), (526, 677, 501), (544, 677, 526), (505, 677, 544), (502, 505, 544), (502, 544, 545), (649, 658, 647), (503, 649, 647), (503, 647, 500), (501, 503, 500), (501, 500, 523), (545, 544, 526), (545, 526, 525), (525, 526, 501), (525, 501, 504), (584, 578, 611), (584, 841, 578), (623, 596, 224), (109, 623, 224), (109, 603, 623), (603, 529, 623), (113, 603, 109), (113, 271, 603), (603, 271, 208), (603, 208, 615), (208, 614, 615), (208, 209, 614), (271, 209, 208), (271, 132, 209), (273, 582, 613), (273, 128, 582), (191, 582, 128), (191, 581, 582), (274, 128, 273), (274, 192, 128), (192, 191, 128), (621, 134, 122), (135, 122, 134), (135, 134, 529), (135, 529, 614), (256, 612, 553), (256, 97, 612), (256, 280, 97), (97, 280, 108), (107, 97, 108), (107, 108, 124), (231, 280, 256), (280, 231, 268), (280, 268, 257), (108, 280, 257), (99, 108, 257), (99, 257, 105), (256, 588, 231), (256, 590, 588), (232, 257, 268), (232, 228, 257), (230, 268, 231), (230, 227, 268), (594, 589, 593), (594, 595, 589), (275, 597, 142), (654, 275, 142), (654, 536, 275), (275, 536, 130), (539, 536, 654), (136, 123, 137), (136, 137, 305), (133, 145, 119), (133, 141, 145), (141, 472, 145), (145, 472, 340), (101, 145, 340), (101, 340, 100), (472, 141, 461), (472, 461, 460), (472, 460, 459), (472, 459, 340), (335, 340, 459), (335, 336, 340), (461, 141, 199), (461, 199, 102), (210, 459, 460), (210, 211, 459), (461, 826, 460), (461, 789, 826), (139, 144, 106), (139, 106, 138), (693, 177, 120), (693, 815, 177), (178, 177, 815), (178, 163, 177), (693, 534, 815), (492, 815, 534), (492, 178, 815), (121, 579, 692), (716, 692, 579), (716, 579, 528), (528, 111, 716), (528, 579, 300), (299, 302, 456), (456, 580, 299), (580, 528, 299), (580, 653, 528), (653, 532, 528), (653, 537, 532), (110, 537, 653), (110, 112, 537), (456, 717, 580), (788, 580, 717), (788, 823, 580), (823, 653, 580), (823, 110, 653), (847, 509, 127), (126, 847, 127), (510, 847, 126), (510, 506, 847), (847, 506, 508), (583, 508, 506), (583, 506, 507), (126, 127, 146), (510, 507, 506), (510, 714, 507), (510, 530, 714), (562, 530, 510), (562, 510, 126), (222, 657, 416), (222, 416, 223), (219, 222, 223), (219, 223, 221), (850, 219, 221), (189, 850, 221), (189, 221, 220), (189, 220, 414), (279, 189, 414), (279, 414, 218), (414, 258, 218), (414, 416, 258), (220, 416, 414), (413, 412, 656), (413, 417, 412), (417, 415, 412), (415, 269, 412), (415, 217, 269), (217, 415, 283), (415, 262, 283), (201, 417, 413), (566, 246, 493), (566, 563, 246), (246, 563, 224), (246, 224, 577), (246, 577, 564), (196, 577, 224), (193, 129, 188), (193, 188, 197), (282, 229, 281), (282, 281, 233), (499, 538, 712), (499, 494, 538), (494, 539, 538), (494, 564, 539), (655, 564, 494), (493, 655, 494), (493, 494, 499), (567, 568, 572), (567, 195, 568), (565, 195, 567), (565, 571, 195), (195, 571, 418), (195, 418, 848), (511, 195, 848), (848, 713, 511), (848, 715, 713), (848, 849, 715), (565, 576, 571), (576, 418, 571), (418, 849, 848), (179, 176, 498), (179, 477, 176), (477, 483, 176), (477, 476, 483), (476, 423, 483), (423, 476, 424), (423, 424, 422), (424, 678, 422), (179, 458, 477), (458, 476, 477), (458, 471, 476), (149, 471, 458), (149, 456, 471), (457, 471, 456), (180, 458, 179), (180, 149, 458), (881, 880, 250), (883, 880, 881), (816, 883, 881), (792, 883, 816), (332, 334, 333), (332, 333, 337), (428, 425, 420), (428, 420, 427), (415, 263, 262), (263, 415, 417), (264, 263, 417), (264, 216, 263), (263, 216, 262)])
me_s4studio_mesh_5.polygons.foreach_set('use_smooth', [True] * 926)
_uv = me_s4studio_mesh_5.uv_layers.new(name='UVMap')
_uv.uv.foreach_set('vector', [0.8115, 0.9834, 0.8115, 0.859, 0.8425, 0.8901, 0.8425, 0.9212, 0.8425, 0.9523, 0.8425, 0.8901, 0.8442, 0.8901, 0.8115, 0.859, 0.8442, 0.9212, 0.8115, 0.9834, 0.8425, 0.8901, 0.8425, 0.9523, 0.9064, 0.8901, 0.9374, 0.859, 0.9686, 0.8901, 0.9686, 0.8901, 0.9064, 0.9212, 0.9064, 0.8901, 0.9686, 0.8901, 0.9686, 0.9212, 0.9064, 0.9212, 0.9686, 0.9212, 0.9064, 0.9523, 0.9064, 0.9212, 0.9686, 0.9212, 0.9686, 0.9523, 0.9064, 0.9523, 0.9686, 0.9523, 0.9374, 0.9834, 0.9064, 0.9523, 0.7198, 0.8901, 0.7509, 0.859, 0.782, 0.8901, 0.782, 0.8901, 0.7198, 0.9212, 0.7198, 0.8901, 0.782, 0.8901, 0.782, 0.9212, 0.7198, 0.9212, 0.782, 0.9212, 0.7198, 0.9523, 0.7198, 0.9212, 0.782, 0.9212, 0.782, 0.9523, 0.7198, 0.9523, 0.782, 0.9523, 0.7509, 0.9834, 0.7198, 0.9523, 0.782, 0.8901, 0.8131, 0.859, 0.8442, 0.8901, 0.8442, 0.8901, 0.782, 0.9212, 0.782, 0.8901, 0.8442, 0.8901, 0.8442, 0.9212, 0.782, 0.9212, 0.8442, 0.9212, 0.782, 0.9523, 0.782, 0.9212, 0.8442, 0.9212, 0.8442, 0.9523, 0.782, 0.9523, 0.8442, 0.9523, 0.8131, 0.9834, 0.782, 0.9523, 0.8442, 0.8901, 0.8753, 0.859, 0.9064, 0.8901, 0.9064, 0.8901, 0.8442, 0.9212, 0.8442, 0.8901, 0.9064, 0.8901, 0.9064, 0.9212, 0.8442, 0.9212, 0.9064, 0.9212, 0.8442, 0.9523, 0.8442, 0.9212, 0.9064, 0.9212, 0.9064, 0.9523, 0.8442, 0.9523, 0.9064, 0.9523, 0.8753, 0.9834, 0.8442, 0.9523, 0.8115, 0.9834, 0.8442, 0.9212, 0.8115, 0.859, 0.8115, 0.9834, 0.8425, 0.9523, 0.8442, 0.9212, 0.8442, 0.8901, 0.8115, 0.9834, 0.8115, 0.859, 0.8442, 0.8901, 0.8425, 0.9523, 0.8115, 0.9834, 0.8425, 0.8901, 0.8115, 0.9834, 0.8425, 0.9523, 0.8425, 0.8901, 0.8115, 0.859, 0.8115, 0.9834, 0.8425, 0.9523, 0.8425, 0.9212, 0.8425, 0.8901, 0.8442, 0.9212, 0.8425, 0.9523, 0.8442, 0.8901, 0.9374, 0.859, 0.9064, 0.8901, 0.9686, 0.8901, 0.9064, 0.9212, 0.9686, 0.8901, 0.9064, 0.8901, 0.9064, 0.9212, 0.9686, 0.9212, 0.9686, 0.8901, 0.9064, 0.9523, 0.9686, 0.9212, 0.9064, 0.9212, 0.9064, 0.9523, 0.9686, 0.9523, 0.9686, 0.9212, 0.9374, 0.9834, 0.9686, 0.9523, 0.9064, 0.9523, 0.7509, 0.859, 0.7198, 0.8901, 0.782, 0.8901, 0.7198, 0.9212, 0.782, 0.8901, 0.7198, 0.8901, 0.7198, 0.9212, 0.782, 0.9212, 0.782, 0.8901, 0.7198, 0.9523, 0.782, 0.9212, 0.7198, 0.9212, 0.7198, 0.9523, 0.782, 0.9523, 0.782, 0.9212, 0.7509, 0.9834, 0.782, 0.9523, 0.7198, 0.9523, 0.8131, 0.859, 0.782, 0.8901, 0.8442, 0.8901, 0.782, 0.9212, 0.8442, 0.8901, 0.782, 0.8901, 0.782, 0.9212, 0.8442, 0.9212, 0.8442, 0.8901, 0.782, 0.9523, 0.8442, 0.9212, 0.782, 0.9212, 0.782, 0.9523, 0.8442, 0.9523, 0.8442, 0.9212, 0.8131, 0.9834, 0.8442, 0.9523, 0.782, 0.9523, 0.8753, 0.859, 0.8442, 0.8901, 0.9064, 0.8901, 0.8442, 0.9212, 0.9064, 0.8901, 0.8442, 0.8901, 0.8442, 0.9212, 0.9064, 0.9212, 0.9064, 0.8901, 0.8442, 0.9523, 0.9064, 0.9212, 0.8442, 0.9212, 0.8442, 0.9523, 0.9064, 0.9523, 0.9064, 0.9212, 0.8753, 0.9834, 0.9064, 0.9523, 0.8442, 0.9523, 0.7219, 0.7393, 0.6451, 0.7418, 0.6653, 0.7347, 0.7219, 0.7393, 0.6653, 0.7347, 0.7585, 0.7233, 0.718, 0.7874, 0.7144, 0.8004, 0.7032, 0.7979, 0.8499, 0.7391, 0.8151, 0.7214, 0.8975, 0.7351, 0.8499, 0.7391, 0.8975, 0.7351, 0.9255, 0.7453, 0.8546, 0.8013, 0.8527, 0.7894, 0.8661, 0.7989, 0.8705, 0.6538, 0.905, 0.6855, 0.8686, 0.68, 0.7224, 0.6652, 0.7431, 0.6944, 0.7291, 0.6856, 0.7144, 0.8004, 0.718, 0.7874, 0.7032, 0.7979, 0.8499, 0.7391, 0.9255, 0.7453, 0.8975, 0.7351, 0.8499, 0.7391, 0.8975, 0.7351, 0.8151, 0.7214, 0.6653, 0.7347, 0.6451, 0.7418, 0.7219, 0.7393, 0.6653, 0.7347, 0.7219, 0.7393, 0.7585, 0.7233, 0.8527, 0.7894, 0.8546, 0.8013, 0.8661, 0.7989, 0.9073, 0.5301, 0.9112, 0.5813, 0.8965, 0.5907, 0.9112, 0.5813, 0.9073, 0.5301, 0.8965, 0.5907, 0.2199, 0.8173, 0.2176, 0.8075, 0.2293, 0.8154, 0.2007, 0.7466, 0.2532, 0.757, 0.1833, 0.753, 0.0908, 0.8037, 0.08564, 0.8142, 0.07671, 0.8119, 0.2156, 0.7654, 0.1833, 0.753, 0.2532, 0.757, 0.2156, 0.7654, 0.2532, 0.757, 0.2801, 0.7629, 0.08564, 0.8142, 0.0908, 0.8037, 0.07671, 0.8119, 0.09973, 0.7635, 0.06493, 0.7539, 0.03645, 0.7595, 0.09973, 0.7635, 0.1333, 0.753, 0.06493, 0.7539, 0.09973, 0.7635, 0.03645, 0.7595, 0.06493, 0.7539, 0.09973, 0.7635, 0.06493, 0.7539, 0.1333, 0.753, 0.905, 0.6855, 0.8705, 0.6538, 0.8686, 0.68, 0.2176, 0.8075, 0.2199, 0.8173, 0.2293, 0.8154, 0.2156, 0.7654, 0.2801, 0.7629, 0.2532, 0.757, 0.2156, 0.7654, 0.2532, 0.757, 0.1833, 0.753, 0.2532, 0.757, 0.2007, 0.7466, 0.1833, 0.753, 0.6653, 0.7347, 0.7388, 0.7149, 0.7585, 0.7233, 0.6653, 0.7347, 0.7063, 0.7118, 0.7388, 0.7149, 0.7194, 0.6971, 0.7388, 0.7149, 0.7063, 0.7118, 0.6653, 0.7347, 0.6448, 0.736, 0.7063, 0.7118, 0.6653, 0.7347, 0.6451, 0.7418, 0.6448, 0.736, 0.718, 0.7874, 0.7219, 0.7393, 0.7585, 0.7233, 0.718, 0.7874, 0.7032, 0.7979, 0.7219, 0.7393, 0.718, 0.7874, 0.7585, 0.7233, 0.7883, 0.7227, 0.7861, 0.7051, 0.7883, 0.7227, 0.7585, 0.7233, 0.7861, 0.7051, 0.8151, 0.7214, 0.7883, 0.7227, 0.8151, 0.7214, 0.8527, 0.7894, 0.7883, 0.7227, 0.7861, 0.7051, 0.7585, 0.7233, 0.7625, 0.7021, 0.7861, 0.7051, 0.7625, 0.7021, 0.768, 0.684, 0.7861, 0.7051, 0.768, 0.684, 0.7957, 0.6854, 0.8103, 0.7015, 0.7861, 0.7051, 0.7957, 0.6854, 0.7861, 0.7051, 0.8103, 0.7015, 0.8151, 0.7214, 0.8103, 0.7015, 0.8388, 0.7175, 0.8151, 0.7214, 0.8388, 0.7175, 0.8975, 0.7351, 0.8151, 0.7214, 0.7625, 0.7021, 0.7585, 0.7233, 0.7388, 0.7149, 0.7625, 0.7021, 0.7388, 0.7149, 0.7431, 0.6944, 0.768, 0.684, 0.7625, 0.7021, 0.7431, 0.6944, 0.768, 0.684, 0.7431, 0.6944, 0.7479, 0.6797, 0.7224, 0.6652, 0.7479, 0.6797, 0.7431, 0.6944, 0.7431, 0.6944, 0.7388, 0.7149, 0.7194, 0.6971, 0.7431, 0.6944, 0.7194, 0.6971, 0.7291, 0.6856, 0.8103, 0.7015, 0.8247, 0.6913, 0.8388, 0.7175, 0.8103, 0.7015, 0.7957, 0.6854, 0.8101, 0.6703, 0.09269, 0.9207, 0.02365, 0.9368, 0.02863, 0.9426, 0.07003, 0.9019, 0.02365, 0.9368, 0.09269, 0.9207, 0.1346, 0.9019, 0.07003, 0.9019, 0.09269, 0.9207, 0.07003, 0.9019, 0.1346, 0.9019, 0.1345, 0.8833, 0.1345, 0.8833, 0.08885, 0.8796, 0.07003, 0.9019, 0.1345, 0.8833, 0.1345, 0.8703, 0.08885, 0.8796, 0.1346, 0.9019, 0.09269, 0.9207, 0.1347, 0.9259, 0.1767, 0.9206, 0.1346, 0.9019, 0.1347, 0.9259, 0.1992, 0.9018, 0.1346, 0.9019, 0.1767, 0.9206, 0.1345, 0.8833, 0.1346, 0.9019, 0.1992, 0.9018, 0.1345, 0.8833, 0.1992, 0.9018, 0.1802, 0.8795, 0.1345, 0.8833, 0.1802, 0.8795, 0.1345, 0.8703, 0.06121, 0.9823, 0.1347, 0.9259, 0.09269, 0.9207, 0.06121, 0.9823, 0.07317, 0.9847, 0.1347, 0.9259, 0.2459, 0.9365, 0.1992, 0.9018, 0.1767, 0.9206, 0.2459, 0.9365, 0.1767, 0.9206, 0.241, 0.9424, 0.1968, 0.9846, 0.1767, 0.9206, 0.1347, 0.9259, 0.1968, 0.9846, 0.2087, 0.9822, 0.1767, 0.9206, 0.7869, 0.7484, 0.7144, 0.8004, 0.718, 0.7874, 0.7869, 0.7484, 0.718, 0.7874, 0.7883, 0.7227, 0.8527, 0.7894, 0.8546, 0.8013, 0.7869, 0.7484, 0.8527, 0.7894, 0.7869, 0.7484, 0.7883, 0.7227, 0.3878, 0.6488, 0.3033, 0.6417, 0.3865, 0.6717, 0.3878, 0.6488, 0.3501, 0.6224, 0.3033, 0.6417, 0.2994, 0.5892, 0.3033, 0.6417, 0.3501, 0.6224, 0.2994, 0.5892, 0.2501, 0.6049, 0.3033, 0.6417, 0.2994, 0.5892, 0.1924, 0.5681, 0.2501, 0.6049, 0.2994, 0.5892, 0.2467, 0.5527, 0.1924, 0.5681, 0.2467, 0.5527, 0.1494, 0.5397, 0.1924, 0.5681, 0.3898, 0.626, 0.3501, 0.6224, 0.3878, 0.6488, 0.3614, 0.5932, 0.3501, 0.6224, 0.3898, 0.626, 0.3614, 0.5932, 0.2994, 0.5892, 0.3501, 0.6224, 0.3614, 0.5932, 0.3294, 0.5664, 0.2994, 0.5892, 0.3294, 0.5664, 0.2467, 0.5527, 0.2994, 0.5892, 0.3294, 0.5664, 0.2931, 0.5357, 0.2467, 0.5527, 0.2931, 0.5357, 0.2501, 0.5089, 0.2467, 0.5527, 0.2467, 0.5527, 0.2501, 0.5089, 0.1494, 0.5397, 0.2501, 0.5089, 0.1069, 0.5097, 0.1494, 0.5397, 0.3898, 0.626, 0.3878, 0.6488, 0.3969, 0.6386, 0.4104, 0.6226, 0.3898, 0.626, 0.3969, 0.6386, 0.3898, 0.626, 0.4104, 0.6226, 0.4051, 0.5608, 0.4051, 0.5608, 0.3614, 0.5932, 0.3898, 0.626, 0.3614, 0.5932, 0.4051, 0.5608, 0.3483, 0.5488, 0.3614, 0.5932, 0.3483, 0.5488, 0.3294, 0.5664, 0.3294, 0.5664, 0.3483, 0.5488, 0.2931, 0.5357, 0.2931, 0.5357, 0.3483, 0.5488, 0.3521, 0.5033, 0.2931, 0.5357, 0.3521, 0.5033, 0.2981, 0.4844, 0.2981, 0.4844, 0.2501, 0.5089, 0.2931, 0.5357, 0.2981, 0.4844, 0.2561, 0.4778, 0.2501, 0.5089, 0.2561, 0.4778, 0.2351, 0.4888, 0.2501, 0.5089, 0.2501, 0.5089, 0.2351, 0.4888, 0.1069, 0.5097, 0.4104, 0.6226, 0.4874, 0.5533, 0.4051, 0.5608, 0.5085, 0.4752, 0.4051, 0.5608, 0.4874, 0.5533, 0.5085, 0.4752, 0.4141, 0.5156, 0.4051, 0.5608, 0.3483, 0.5488, 0.4051, 0.5608, 0.4141, 0.5156, 0.3483, 0.5488, 0.4141, 0.5156, 0.3521, 0.5033, 0.3521, 0.5033, 0.4141, 0.5156, 0.4296, 0.4497, 0.3446, 0.4618, 0.3521, 0.5033, 0.4296, 0.4497, 0.2981, 0.4844, 0.3521, 0.5033, 0.3446, 0.4618, 0.2649, 0.4637, 0.2981, 0.4844, 0.3446, 0.4618, 0.2649, 0.4637, 0.2561, 0.4778, 0.2981, 0.4844, 0.5085, 0.4752, 0.4874, 0.5533, 0.5841, 0.4802, 0.5085, 0.4752, 0.5841, 0.4802, 0.5821, 0.4389, 0.5529, 0.4099, 0.5085, 0.4752, 0.5821, 0.4389, 0.5529, 0.4099, 0.4612, 0.4705, 0.5085, 0.4752, 0.5085, 0.4752, 0.4612, 0.4705, 0.4141, 0.5156, 0.4296, 0.4497, 0.4141, 0.5156, 0.4612, 0.4705, 0.4874, 0.5533, 0.5689, 0.5466, 0.5841, 0.4802, 0.5841, 0.4802, 0.5689, 0.5466, 0.7162, 0.4619, 0.7162, 0.4619, 0.5821, 0.4389, 0.5841, 0.4802, 0.7162, 0.4619, 0.7328, 0.4311, 0.5821, 0.4389, 0.5821, 0.4389, 0.7328, 0.4311, 0.729, 0.4066, 0.5821, 0.4389, 0.729, 0.4066, 0.5529, 0.4099, 0.5699, 0.6019, 0.5689, 0.5466, 0.4874, 0.5533, 0.5689, 0.5466, 0.5699, 0.6019, 0.6637, 0.5653, 0.5689, 0.5466, 0.6637, 0.5653, 0.6785, 0.5324, 0.5689, 0.5466, 0.6785, 0.5324, 0.7162, 0.4619, 0.6785, 0.5324, 0.7647, 0.4889, 0.7162, 0.4619, 0.7364, 0.5417, 0.7647, 0.4889, 0.6785, 0.5324, 0.7364, 0.5417, 0.7765, 0.5096, 0.7647, 0.4889, 0.5699, 0.6019, 0.4874, 0.5533, 0.4856, 0.6105, 0.4856, 0.6105, 0.5735, 0.6385, 0.5699, 0.6019, 0.5699, 0.6019, 0.5735, 0.6385, 0.6876, 0.5961, 0.5699, 0.6019, 0.6876, 0.5961, 0.6637, 0.5653, 0.7759, 0.5573, 0.6637, 0.5653, 0.6876, 0.5961, 0.7759, 0.5573, 0.7364, 0.5417, 0.6637, 0.5653, 0.6785, 0.5324, 0.6637, 0.5653, 0.7364, 0.5417, 0.4856, 0.6105, 0.4874, 0.5533, 0.4108, 0.6226, 0.4856, 0.6105, 0.4108, 0.6226, 0.3965, 0.6381, 0.4856, 0.6105, 0.3965, 0.6381, 0.4033, 0.6501, 0.4033, 0.6501, 0.486, 0.6527, 0.4856, 0.6105, 0.4856, 0.6105, 0.486, 0.6527, 0.5735, 0.6385, 0.486, 0.6527, 0.5842, 0.665, 0.5735, 0.6385, 0.5735, 0.6385, 0.5842, 0.665, 0.7123, 0.6122, 0.5735, 0.6385, 0.7123, 0.6122, 0.6876, 0.5961, 0.7759, 0.5573, 0.6876, 0.5961, 0.7123, 0.6122, 0.7759, 0.5573, 0.7123, 0.6122, 0.8177, 0.5607, 0.8219, 0.5207, 0.7759, 0.5573, 0.8177, 0.5607, 0.7364, 0.5417, 0.7759, 0.5573, 0.8219, 0.5207, 0.3965, 0.6381, 0.3865, 0.6487, 0.4033, 0.6501, 0.3865, 0.6487, 0.4045, 0.6782, 0.4033, 0.6501, 0.3865, 0.6487, 0.3865, 0.6717, 0.4045, 0.6782, 0.7364, 0.5417, 0.8219, 0.5207, 0.7765, 0.5096, 0.8112, 0.4728, 0.7765, 0.5096, 0.8219, 0.5207, 0.7765, 0.5096, 0.8112, 0.4728, 0.7762, 0.4809, 0.8112, 0.4728, 0.7162, 0.4619, 0.7762, 0.4809, 0.7162, 0.4619, 0.8112, 0.4728, 0.8166, 0.4374, 0.7162, 0.4619, 0.8166, 0.4374, 0.7328, 0.4311, 0.7328, 0.4311, 0.8166, 0.4374, 0.8176, 0.4051, 0.7328, 0.4311, 0.8176, 0.4051, 0.729, 0.4066, 0.8112, 0.4728, 0.8219, 0.5207, 0.893, 0.4867, 0.8112, 0.4728, 0.893, 0.4867, 0.9114, 0.4452, 0.8112, 0.4728, 0.9114, 0.4452, 0.8166, 0.4374, 0.8166, 0.4374, 0.9114, 0.4452, 0.9179, 0.4068, 0.8166, 0.4374, 0.9179, 0.4068, 0.8176, 0.4051, 0.8179, 0.3731, 0.8176, 0.4051, 0.9179, 0.4068, 0.7269, 0.382, 0.8176, 0.4051, 0.8179, 0.3731, 0.7269, 0.382, 0.729, 0.4066, 0.8176, 0.4051, 0.5529, 0.4099, 0.729, 0.4066, 0.7269, 0.382, 0.8219, 0.5207, 0.8567, 0.5233, 0.893, 0.4867, 0.8219, 0.5207, 0.8177, 0.5607, 0.8567, 0.5233, 0.8179, 0.3731, 0.9179, 0.4068, 0.9196, 0.3683, 0.8197, 0.324, 0.8179, 0.3731, 0.9196, 0.3683, 0.7224, 0.3327, 0.8179, 0.3731, 0.8197, 0.324, 0.7224, 0.3327, 0.7269, 0.382, 0.8179, 0.3731, 0.5487, 0.3431, 0.7269, 0.382, 0.7224, 0.3327, 0.5487, 0.3431, 0.5433, 0.391, 0.7269, 0.382, 0.5529, 0.4099, 0.7269, 0.382, 0.5433, 0.391, 0.4296, 0.4497, 0.5529, 0.4099, 0.5433, 0.391, 0.4296, 0.4497, 0.4612, 0.4705, 0.5529, 0.4099, 0.8197, 0.324, 0.9196, 0.3683, 0.9275, 0.3198, 0.8197, 0.324, 0.9275, 0.3198, 0.9331, 0.271, 0.8197, 0.324, 0.9331, 0.271, 0.8106, 0.2744, 0.7224, 0.3327, 0.8197, 0.324, 0.8106, 0.2744, 0.7224, 0.3327, 0.8106, 0.2744, 0.7086, 0.2831, 0.5516, 0.2958, 0.7224, 0.3327, 0.7086, 0.2831, 0.5516, 0.2958, 0.5487, 0.3431, 0.7224, 0.3327, 0.4188, 0.3435, 0.5487, 0.3431, 0.5516, 0.2958, 0.4188, 0.3435, 0.5433, 0.391, 0.5487, 0.3431, 0.4188, 0.3435, 0.4288, 0.3918, 0.5433, 0.391, 0.5433, 0.391, 0.4288, 0.3918, 0.4346, 0.41, 0.5433, 0.391, 0.4346, 0.41, 0.4296, 0.4497, 0.7952, 0.2012, 0.8106, 0.2744, 0.9331, 0.271, 0.7086, 0.2831, 0.8106, 0.2744, 0.7952, 0.2012, 0.7086, 0.2831, 0.7952, 0.2012, 0.6789, 0.2073, 0.5516, 0.2958, 0.7086, 0.2831, 0.6789, 0.2073, 0.5516, 0.2958, 0.6789, 0.2073, 0.5487, 0.2045, 0.4144, 0.2809, 0.5516, 0.2958, 0.5487, 0.2045, 0.4144, 0.2809, 0.4229, 0.2914, 0.5516, 0.2958, 0.4188, 0.3435, 0.5516, 0.2958, 0.4229, 0.2914, 0.7952, 0.2012, 0.9331, 0.271, 0.8898, 0.1766, 0.6947, 0.1162, 0.7952, 0.2012, 0.8898, 0.1766, 0.6527, 0.159, 0.7952, 0.2012, 0.6947, 0.1162, 0.6527, 0.159, 0.6789, 0.2073, 0.7952, 0.2012, 0.6789, 0.2073, 0.6527, 0.159, 0.5487, 0.2045, 0.5487, 0.2045, 0.6527, 0.159, 0.5283, 0.1323, 0.4188, 0.2043, 0.5487, 0.2045, 0.5283, 0.1323, 0.4144, 0.2809, 0.5487, 0.2045, 0.4188, 0.2043, 0.3321, 0.2621, 0.4144, 0.2809, 0.4188, 0.2043, 0.3323, 0.2848, 0.4144, 0.2809, 0.3321, 0.2621, 0.3323, 0.2848, 0.4229, 0.2914, 0.4144, 0.2809, 0.6947, 0.1162, 0.8898, 0.1766, 0.7338, 0.07356, 0.5338, 0.0669, 0.6947, 0.1162, 0.7338, 0.07356, 0.5283, 0.1323, 0.6947, 0.1162, 0.5338, 0.0669, 0.5283, 0.1323, 0.6527, 0.159, 0.6947, 0.1162, 0.5338, 0.0669, 0.7338, 0.07356, 0.544, 0.02565, 0.3728, 0.06855, 0.5338, 0.0669, 0.544, 0.02565, 0.4037, 0.1272, 0.5338, 0.0669, 0.3728, 0.06855, 0.4037, 0.1272, 0.5283, 0.1323, 0.5338, 0.0669, 0.4188, 0.2043, 0.5283, 0.1323, 0.4037, 0.1272, 0.3431, 0.205, 0.4188, 0.2043, 0.4037, 0.1272, 0.3321, 0.2621, 0.4188, 0.2043, 0.3431, 0.205, 0.266, 0.2275, 0.3321, 0.2621, 0.3431, 0.205, 0.266, 0.2275, 0.2541, 0.2427, 0.3321, 0.2621, 0.2364, 0.2537, 0.3321, 0.2621, 0.2541, 0.2427, 0.2364, 0.2537, 0.3323, 0.2848, 0.3321, 0.2621, 0.3728, 0.06855, 0.544, 0.02565, 0.3542, 0.01774, 0.3728, 0.06855, 0.3542, 0.01774, 0.2372, 0.03477, 0.3728, 0.06855, 0.2372, 0.03477, 0.2831, 0.0815, 0.4037, 0.1272, 0.3728, 0.06855, 0.2831, 0.0815, 0.4037, 0.1272, 0.2831, 0.0815, 0.3222, 0.1373, 0.3431, 0.205, 0.4037, 0.1272, 0.3222, 0.1373, 0.3431, 0.205, 0.3222, 0.1373, 0.2506, 0.2057, 0.2506, 0.2057, 0.266, 0.2275, 0.3431, 0.205, 0.2284, 0.2276, 0.266, 0.2275, 0.2506, 0.2057, 0.2284, 0.2276, 0.2541, 0.2427, 0.266, 0.2275, 0.2284, 0.2276, 0.2309, 0.2388, 0.2541, 0.2427, 0.2309, 0.2388, 0.2364, 0.2537, 0.2541, 0.2427, 0.2831, 0.0815, 0.2372, 0.03477, 0.1508, 0.06789, 0.2831, 0.0815, 0.1508, 0.06789, 0.2153, 0.1056, 0.2566, 0.141, 0.2831, 0.0815, 0.2153, 0.1056, 0.2566, 0.141, 0.3222, 0.1373, 0.2831, 0.0815, 0.2506, 0.2057, 0.3222, 0.1373, 0.2566, 0.141, 0.2506, 0.2057, 0.2566, 0.141, 0.2223, 0.2036, 0.2284, 0.2276, 0.2506, 0.2057, 0.2223, 0.2036, 0.2153, 0.1056, 0.1508, 0.06789, 0.1636, 0.2096, 0.1636, 0.2096, 0.1963, 0.2075, 0.2153, 0.1056, 0.1963, 0.2075, 0.2566, 0.141, 0.2153, 0.1056, 0.1963, 0.2075, 0.2223, 0.2036, 0.2566, 0.141, 0.1636, 0.2096, 0.1508, 0.06789, 0.06514, 0.1814, 0.1636, 0.2096, 0.06514, 0.1814, 0.03459, 0.3416, 0.1636, 0.2096, 0.03459, 0.3416, 0.1637, 0.341, 0.1961, 0.2321, 0.1636, 0.2096, 0.1637, 0.341, 0.1961, 0.2321, 0.1963, 0.2075, 0.1636, 0.2096, 0.1637, 0.341, 0.03459, 0.3416, 0.05249, 0.426, 0.1637, 0.341, 0.05249, 0.426, 0.1761, 0.402, 0.1637, 0.341, 0.1761, 0.402, 0.2399, 0.3954, 0.1637, 0.341, 0.2399, 0.3954, 0.2358, 0.3391, 0.2132, 0.2445, 0.1637, 0.341, 0.2358, 0.3391, 0.2132, 0.2445, 0.1961, 0.2321, 0.1637, 0.341, 0.1761, 0.402, 0.05249, 0.426, 0.06853, 0.4695, 0.1761, 0.402, 0.06853, 0.4695, 0.2159, 0.4578, 0.2399, 0.3954, 0.1761, 0.402, 0.2159, 0.4578, 0.2399, 0.3954, 0.2159, 0.4578, 0.2734, 0.4443, 0.2159, 0.4578, 0.06853, 0.4695, 0.2351, 0.4749, 0.2351, 0.4749, 0.06853, 0.4695, 0.1069, 0.5097, 0.2351, 0.4888, 0.2351, 0.4749, 0.1069, 0.5097, 0.2364, 0.2537, 0.2309, 0.2388, 0.2132, 0.2445, 0.2364, 0.2537, 0.2132, 0.2445, 0.2358, 0.3391, 0.2358, 0.3391, 0.3323, 0.2848, 0.2364, 0.2537, 0.2358, 0.3391, 0.3401, 0.3424, 0.3323, 0.2848, 0.3401, 0.3424, 0.4229, 0.2914, 0.3323, 0.2848, 0.3401, 0.3424, 0.4188, 0.3435, 0.4229, 0.2914, 0.3485, 0.3901, 0.4188, 0.3435, 0.3401, 0.3424, 0.3485, 0.3901, 0.4288, 0.3918, 0.4188, 0.3435, 0.3485, 0.3901, 0.4346, 0.41, 0.4288, 0.3918, 0.2358, 0.3391, 0.3485, 0.3901, 0.3401, 0.3424, 0.2358, 0.3391, 0.2399, 0.3954, 0.3485, 0.3901, 0.2399, 0.3954, 0.2734, 0.4443, 0.3485, 0.3901, 0.2734, 0.4443, 0.3597, 0.4189, 0.3485, 0.3901, 0.3485, 0.3901, 0.3597, 0.4189, 0.4346, 0.41, 0.3597, 0.4189, 0.4296, 0.4497, 0.4346, 0.41, 0.3597, 0.4189, 0.3446, 0.4618, 0.4296, 0.4497, 0.2734, 0.4443, 0.3446, 0.4618, 0.3597, 0.4189, 0.2494, 0.4552, 0.3446, 0.4618, 0.2734, 0.4443, 0.2649, 0.4637, 0.3446, 0.4618, 0.2494, 0.4552, 0.486, 0.6527, 0.4887, 0.6818, 0.5842, 0.665, 0.4045, 0.6782, 0.4887, 0.6818, 0.486, 0.6527, 0.4045, 0.6782, 0.486, 0.6527, 0.4033, 0.6501, 0.3033, 0.6417, 0.3878, 0.6488, 0.3865, 0.6717, 0.3501, 0.6224, 0.3878, 0.6488, 0.3033, 0.6417, 0.3878, 0.6488, 0.3501, 0.6224, 0.3898, 0.626, 0.3878, 0.6488, 0.3898, 0.626, 0.3969, 0.6386, 0.3898, 0.626, 0.4104, 0.6226, 0.3969, 0.6386, 0.4104, 0.6226, 0.3898, 0.626, 0.4051, 0.5608, 0.4874, 0.5533, 0.4104, 0.6226, 0.4051, 0.5608, 0.2994, 0.5892, 0.3501, 0.6224, 0.3033, 0.6417, 0.2994, 0.5892, 0.3614, 0.5932, 0.3501, 0.6224, 0.3501, 0.6224, 0.3614, 0.5932, 0.3898, 0.626, 0.3614, 0.5932, 0.4051, 0.5608, 0.3898, 0.626, 0.4051, 0.5608, 0.3614, 0.5932, 0.3483, 0.5488, 0.4051, 0.5608, 0.3483, 0.5488, 0.4141, 0.5156, 0.5085, 0.4752, 0.4051, 0.5608, 0.4141, 0.5156, 0.4874, 0.5533, 0.4051, 0.5608, 0.5085, 0.4752, 0.2994, 0.5892, 0.3033, 0.6417, 0.2501, 0.6049, 0.2994, 0.5892, 0.2501, 0.6049, 0.1924, 0.5681, 0.2994, 0.5892, 0.1924, 0.5681, 0.2467, 0.5527, 0.2467, 0.5527, 0.3294, 0.5664, 0.2994, 0.5892, 0.2994, 0.5892, 0.3294, 0.5664, 0.3614, 0.5932, 0.3483, 0.5488, 0.3614, 0.5932, 0.3294, 0.5664, 0.3483, 0.5488, 0.3294, 0.5664, 0.2931, 0.5357, 0.3483, 0.5488, 0.2931, 0.5357, 0.3521, 0.5033, 0.4141, 0.5156, 0.3483, 0.5488, 0.3521, 0.5033, 0.4141, 0.5156, 0.3521, 0.5033, 0.4296, 0.4497, 0.4141, 0.5156, 0.4296, 0.4497, 0.4612, 0.4705, 0.5085, 0.4752, 0.4141, 0.5156, 0.4612, 0.4705, 0.1494, 0.5397, 0.2467, 0.5527, 0.1924, 0.5681, 0.1494, 0.5397, 0.2501, 0.5089, 0.2467, 0.5527, 0.2501, 0.5089, 0.2931, 0.5357, 0.2467, 0.5527, 0.2467, 0.5527, 0.2931, 0.5357, 0.3294, 0.5664, 0.1069, 0.5097, 0.2501, 0.5089, 0.1494, 0.5397, 0.1069, 0.5097, 0.2351, 0.4888, 0.2501, 0.5089, 0.2351, 0.4888, 0.2561, 0.4778, 0.2501, 0.5089, 0.2561, 0.4778, 0.2981, 0.4844, 0.2501, 0.5089, 0.2501, 0.5089, 0.2981, 0.4844, 0.2931, 0.5357, 0.3521, 0.5033, 0.2931, 0.5357, 0.2981, 0.4844, 0.3521, 0.5033, 0.2981, 0.4844, 0.3446, 0.4618, 0.3521, 0.5033, 0.3446, 0.4618, 0.4296, 0.4497, 0.2351, 0.4749, 0.2351, 0.4888, 0.1069, 0.5097, 0.06853, 0.4695, 0.2351, 0.4749, 0.1069, 0.5097, 0.06853, 0.4695, 0.2159, 0.4578, 0.2351, 0.4749, 0.1761, 0.402, 0.2159, 0.4578, 0.06853, 0.4695, 0.2399, 0.3954, 0.2159, 0.4578, 0.1761, 0.402, 0.2399, 0.3954, 0.2734, 0.4443, 0.2159, 0.4578, 0.1761, 0.402, 0.06853, 0.4695, 0.05249, 0.426, 0.05249, 0.426, 0.1637, 0.341, 0.1761, 0.402, 0.1637, 0.341, 0.2399, 0.3954, 0.1761, 0.402, 0.1637, 0.341, 0.2358, 0.3391, 0.2399, 0.3954, 0.2132, 0.2445, 0.2358, 0.3391, 0.1637, 0.341, 0.2132, 0.2445, 0.1637, 0.341, 0.1961, 0.2321, 0.1636, 0.2096, 0.1961, 0.2321, 0.1637, 0.341, 0.1963, 0.2075, 0.1961, 0.2321, 0.1636, 0.2096, 0.05249, 0.426, 0.03459, 0.3416, 0.1637, 0.341, 0.1636, 0.2096, 0.1637, 0.341, 0.03459, 0.3416, 0.1636, 0.2096, 0.03459, 0.3416, 0.06514, 0.1814, 0.1508, 0.06789, 0.1636, 0.2096, 0.06514, 0.1814, 0.1508, 0.06789, 0.2153, 0.1056, 0.1636, 0.2096, 0.1963, 0.2075, 0.1636, 0.2096, 0.2153, 0.1056, 0.1963, 0.2075, 0.2153, 0.1056, 0.2566, 0.141, 0.1963, 0.2075, 0.2566, 0.141, 0.2223, 0.2036, 0.2566, 0.141, 0.2506, 0.2057, 0.2223, 0.2036, 0.2506, 0.2057, 0.2284, 0.2276, 0.2223, 0.2036, 0.2831, 0.0815, 0.2153, 0.1056, 0.1508, 0.06789, 0.2831, 0.0815, 0.2566, 0.141, 0.2153, 0.1056, 0.2831, 0.0815, 0.3222, 0.1373, 0.2566, 0.141, 0.3222, 0.1373, 0.2506, 0.2057, 0.2566, 0.141, 0.3222, 0.1373, 0.3431, 0.205, 0.2506, 0.2057, 0.266, 0.2275, 0.2506, 0.2057, 0.3431, 0.205, 0.2284, 0.2276, 0.2506, 0.2057, 0.266, 0.2275, 0.2284, 0.2276, 0.266, 0.2275, 0.2541, 0.2427, 0.2309, 0.2388, 0.2284, 0.2276, 0.2541, 0.2427, 0.2831, 0.0815, 0.1508, 0.06789, 0.2372, 0.03477, 0.3728, 0.06855, 0.2831, 0.0815, 0.2372, 0.03477, 0.4037, 0.1272, 0.2831, 0.0815, 0.3728, 0.06855, 0.4037, 0.1272, 0.3222, 0.1373, 0.2831, 0.0815, 0.4037, 0.1272, 0.3431, 0.205, 0.3222, 0.1373, 0.4037, 0.1272, 0.4188, 0.2043, 0.3431, 0.205, 0.3321, 0.2621, 0.3431, 0.205, 0.4188, 0.2043, 0.3321, 0.2621, 0.266, 0.2275, 0.3431, 0.205, 0.2541, 0.2427, 0.266, 0.2275, 0.3321, 0.2621, 0.2364, 0.2537, 0.2541, 0.2427, 0.3321, 0.2621, 0.2364, 0.2537, 0.2309, 0.2388, 0.2541, 0.2427, 0.2309, 0.2388, 0.2364, 0.2537, 0.2132, 0.2445, 0.3728, 0.06855, 0.2372, 0.03477, 0.3542, 0.01774, 0.544, 0.02565, 0.3728, 0.06855, 0.3542, 0.01774, 0.544, 0.02565, 0.5338, 0.0669, 0.3728, 0.06855, 0.5338, 0.0669, 0.4037, 0.1272, 0.3728, 0.06855, 0.5338, 0.0669, 0.5283, 0.1323, 0.4037, 0.1272, 0.5283, 0.1323, 0.4188, 0.2043, 0.4037, 0.1272, 0.5283, 0.1323, 0.5487, 0.2045, 0.4188, 0.2043, 0.4144, 0.2809, 0.4188, 0.2043, 0.5487, 0.2045, 0.3321, 0.2621, 0.4188, 0.2043, 0.4144, 0.2809, 0.3323, 0.2848, 0.3321, 0.2621, 0.4144, 0.2809, 0.2364, 0.2537, 0.3321, 0.2621, 0.3323, 0.2848, 0.2358, 0.3391, 0.2364, 0.2537, 0.3323, 0.2848, 0.2132, 0.2445, 0.2364, 0.2537, 0.2358, 0.3391, 0.7338, 0.07356, 0.5338, 0.0669, 0.544, 0.02565, 0.7338, 0.07356, 0.6947, 0.1162, 0.5338, 0.0669, 0.6947, 0.1162, 0.5283, 0.1323, 0.5338, 0.0669, 0.6947, 0.1162, 0.6527, 0.159, 0.5283, 0.1323, 0.6527, 0.159, 0.5487, 0.2045, 0.5283, 0.1323, 0.6527, 0.159, 0.6789, 0.2073, 0.5487, 0.2045, 0.5516, 0.2958, 0.5487, 0.2045, 0.6789, 0.2073, 0.4144, 0.2809, 0.5487, 0.2045, 0.5516, 0.2958, 0.4229, 0.2914, 0.4144, 0.2809, 0.5516, 0.2958, 0.3323, 0.2848, 0.4144, 0.2809, 0.4229, 0.2914, 0.3401, 0.3424, 0.3323, 0.2848, 0.4229, 0.2914, 0.2358, 0.3391, 0.3323, 0.2848, 0.3401, 0.3424, 0.8898, 0.1766, 0.6947, 0.1162, 0.7338, 0.07356, 0.8898, 0.1766, 0.7952, 0.2012, 0.6947, 0.1162, 0.6527, 0.159, 0.6947, 0.1162, 0.7952, 0.2012, 0.6527, 0.159, 0.7952, 0.2012, 0.6789, 0.2073, 0.7086, 0.2831, 0.6789, 0.2073, 0.7952, 0.2012, 0.5516, 0.2958, 0.6789, 0.2073, 0.7086, 0.2831, 0.7224, 0.3327, 0.5516, 0.2958, 0.7086, 0.2831, 0.7224, 0.3327, 0.5487, 0.3431, 0.5516, 0.2958, 0.4188, 0.3435, 0.5516, 0.2958, 0.5487, 0.3431, 0.4188, 0.3435, 0.4229, 0.2914, 0.5516, 0.2958, 0.3401, 0.3424, 0.4229, 0.2914, 0.4188, 0.3435, 0.3485, 0.3901, 0.3401, 0.3424, 0.4188, 0.3435, 0.3485, 0.3901, 0.2358, 0.3391, 0.3401, 0.3424, 0.9331, 0.271, 0.7952, 0.2012, 0.8898, 0.1766, 0.9331, 0.271, 0.8106, 0.2744, 0.7952, 0.2012, 0.7086, 0.2831, 0.7952, 0.2012, 0.8106, 0.2744, 0.8106, 0.2744, 0.7224, 0.3327, 0.7086, 0.2831, 0.8106, 0.2744, 0.8197, 0.324, 0.7224, 0.3327, 0.8179, 0.3731, 0.7224, 0.3327, 0.8197, 0.324, 0.8179, 0.3731, 0.7269, 0.382, 0.7224, 0.3327, 0.7269, 0.382, 0.5487, 0.3431, 0.7224, 0.3327, 0.7269, 0.382, 0.5433, 0.391, 0.5487, 0.3431, 0.5433, 0.391, 0.4188, 0.3435, 0.5487, 0.3431, 0.5433, 0.391, 0.4288, 0.3918, 0.4188, 0.3435, 0.3485, 0.3901, 0.4188, 0.3435, 0.4288, 0.3918, 0.9331, 0.271, 0.8197, 0.324, 0.8106, 0.2744, 0.9331, 0.271, 0.9275, 0.3198, 0.8197, 0.324, 0.9196, 0.3683, 0.8197, 0.324, 0.9275, 0.3198, 0.9196, 0.3683, 0.8179, 0.3731, 0.8197, 0.324, 0.9179, 0.4068, 0.8179, 0.3731, 0.9196, 0.3683, 0.9179, 0.4068, 0.8176, 0.4051, 0.8179, 0.3731, 0.8176, 0.4051, 0.7269, 0.382, 0.8179, 0.3731, 0.8176, 0.4051, 0.729, 0.4066, 0.7269, 0.382, 0.5529, 0.4099, 0.7269, 0.382, 0.729, 0.4066, 0.5529, 0.4099, 0.5433, 0.391, 0.7269, 0.382, 0.4296, 0.4497, 0.5433, 0.391, 0.5529, 0.4099, 0.4346, 0.41, 0.5433, 0.391, 0.4296, 0.4497, 0.4288, 0.3918, 0.5433, 0.391, 0.4346, 0.41, 0.4346, 0.41, 0.3485, 0.3901, 0.4288, 0.3918, 0.8166, 0.4374, 0.8176, 0.4051, 0.9179, 0.4068, 0.7328, 0.4311, 0.8176, 0.4051, 0.8166, 0.4374, 0.7328, 0.4311, 0.729, 0.4066, 0.8176, 0.4051, 0.5821, 0.4389, 0.729, 0.4066, 0.7328, 0.4311, 0.5821, 0.4389, 0.5529, 0.4099, 0.729, 0.4066, 0.5529, 0.4099, 0.5821, 0.4389, 0.5085, 0.4752, 0.5529, 0.4099, 0.5085, 0.4752, 0.4612, 0.4705, 0.4296, 0.4497, 0.5529, 0.4099, 0.4612, 0.4705, 0.8166, 0.4374, 0.9179, 0.4068, 0.9114, 0.4452, 0.8112, 0.4728, 0.8166, 0.4374, 0.9114, 0.4452, 0.7162, 0.4619, 0.8166, 0.4374, 0.8112, 0.4728, 0.7162, 0.4619, 0.7328, 0.4311, 0.8166, 0.4374, 0.5821, 0.4389, 0.7328, 0.4311, 0.7162, 0.4619, 0.5821, 0.4389, 0.7162, 0.4619, 0.5841, 0.4802, 0.5841, 0.4802, 0.5085, 0.4752, 0.5821, 0.4389, 0.4874, 0.5533, 0.5085, 0.4752, 0.5841, 0.4802, 0.8112, 0.4728, 0.9114, 0.4452, 0.893, 0.4867, 0.8219, 0.5207, 0.8112, 0.4728, 0.893, 0.4867, 0.7765, 0.5096, 0.8112, 0.4728, 0.8219, 0.5207, 0.8112, 0.4728, 0.7765, 0.5096, 0.7762, 0.4809, 0.7162, 0.4619, 0.8112, 0.4728, 0.7762, 0.4809, 0.8567, 0.5233, 0.8219, 0.5207, 0.893, 0.4867, 0.8177, 0.5607, 0.8219, 0.5207, 0.8567, 0.5233, 0.8177, 0.5607, 0.7759, 0.5573, 0.8219, 0.5207, 0.7364, 0.5417, 0.8219, 0.5207, 0.7759, 0.5573, 0.7364, 0.5417, 0.7765, 0.5096, 0.8219, 0.5207, 0.7364, 0.5417, 0.7647, 0.4889, 0.7765, 0.5096, 0.7364, 0.5417, 0.6785, 0.5324, 0.7647, 0.4889, 0.7647, 0.4889, 0.6785, 0.5324, 0.7162, 0.4619, 0.6785, 0.5324, 0.5689, 0.5466, 0.7162, 0.4619, 0.5689, 0.5466, 0.5841, 0.4802, 0.7162, 0.4619, 0.7123, 0.6122, 0.7759, 0.5573, 0.8177, 0.5607, 0.7123, 0.6122, 0.6876, 0.5961, 0.7759, 0.5573, 0.7759, 0.5573, 0.6876, 0.5961, 0.6637, 0.5653, 0.7759, 0.5573, 0.6637, 0.5653, 0.7364, 0.5417, 0.6637, 0.5653, 0.6785, 0.5324, 0.7364, 0.5417, 0.5689, 0.5466, 0.6785, 0.5324, 0.6637, 0.5653, 0.5689, 0.5466, 0.6637, 0.5653, 0.5699, 0.6019, 0.5699, 0.6019, 0.4874, 0.5533, 0.5689, 0.5466, 0.5689, 0.5466, 0.4874, 0.5533, 0.5841, 0.4802, 0.5735, 0.6385, 0.6876, 0.5961, 0.7123, 0.6122, 0.5699, 0.6019, 0.6876, 0.5961, 0.5735, 0.6385, 0.5699, 0.6019, 0.6637, 0.5653, 0.6876, 0.5961, 0.5735, 0.6385, 0.7123, 0.6122, 0.5842, 0.665, 0.486, 0.6527, 0.5735, 0.6385, 0.5842, 0.665, 0.4856, 0.6105, 0.5735, 0.6385, 0.486, 0.6527, 0.4856, 0.6105, 0.5699, 0.6019, 0.5735, 0.6385, 0.5699, 0.6019, 0.4856, 0.6105, 0.4874, 0.5533, 0.4874, 0.5533, 0.4856, 0.6105, 0.4108, 0.6226, 0.4108, 0.6226, 0.4856, 0.6105, 0.3965, 0.6381, 0.3965, 0.6381, 0.4856, 0.6105, 0.4033, 0.6501, 0.3865, 0.6487, 0.3965, 0.6381, 0.4033, 0.6501, 0.486, 0.6527, 0.5842, 0.665, 0.4887, 0.6818, 0.4045, 0.6782, 0.486, 0.6527, 0.4887, 0.6818, 0.4045, 0.6782, 0.4033, 0.6501, 0.486, 0.6527, 0.486, 0.6527, 0.4033, 0.6501, 0.4856, 0.6105, 0.3865, 0.6487, 0.4033, 0.6501, 0.4045, 0.6782, 0.3865, 0.6487, 0.4045, 0.6782, 0.3865, 0.6717, 0.3485, 0.3901, 0.2399, 0.3954, 0.2358, 0.3391, 0.2734, 0.4443, 0.2399, 0.3954, 0.3485, 0.3901, 0.3597, 0.4189, 0.2734, 0.4443, 0.3485, 0.3901, 0.3446, 0.4618, 0.2734, 0.4443, 0.3597, 0.4189, 0.3446, 0.4618, 0.2494, 0.4552, 0.2734, 0.4443, 0.3446, 0.4618, 0.2649, 0.4637, 0.2494, 0.4552, 0.2981, 0.4844, 0.2649, 0.4637, 0.3446, 0.4618, 0.2561, 0.4778, 0.2649, 0.4637, 0.2981, 0.4844, 0.4346, 0.41, 0.3597, 0.4189, 0.3485, 0.3901, 0.4296, 0.4497, 0.3597, 0.4189, 0.4346, 0.41, 0.4296, 0.4497, 0.3446, 0.4618, 0.3597, 0.4189, 0.7224, 0.6652, 0.7291, 0.6856, 0.6987, 0.6794, 0.7291, 0.6856, 0.6826, 0.6875, 0.6987, 0.6794, 0.7291, 0.6856, 0.7194, 0.6971, 0.6826, 0.6875, 0.8475, 0.6843, 0.8705, 0.6538, 0.8686, 0.68, 0.8475, 0.6843, 0.8686, 0.68, 0.8841, 0.6861, 0.8475, 0.6843, 0.8841, 0.6861, 0.849, 0.6978, 0.8499, 0.7391, 0.8661, 0.7989, 0.8527, 0.7894, 0.8499, 0.7391, 0.8527, 0.7894, 0.8151, 0.7214, 0.8388, 0.7175, 0.8247, 0.6913, 0.849, 0.6978, 0.8247, 0.6913, 0.8475, 0.6843, 0.849, 0.6978, 0.9255, 0.7453, 0.8975, 0.7351, 0.9252, 0.7395, 0.8703, 0.7134, 0.9252, 0.7395, 0.8975, 0.7351, 0.8703, 0.7134, 0.8975, 0.7351, 0.8388, 0.7175, 0.8703, 0.7134, 0.8388, 0.7175, 0.849, 0.6978, 0.8247, 0.6913, 0.8103, 0.7015, 0.8101, 0.6703, 0.8247, 0.6913, 0.8101, 0.6703, 0.8356, 0.6707, 0.8475, 0.6843, 0.8247, 0.6913, 0.8356, 0.6707, 0.8475, 0.6843, 0.8356, 0.6707, 0.8705, 0.6538, 0.7291, 0.6856, 0.6826, 0.6875, 0.7194, 0.6971, 0.7291, 0.6856, 0.6987, 0.6794, 0.6826, 0.6875, 0.7291, 0.6856, 0.7224, 0.6652, 0.6987, 0.6794, 0.6451, 0.7418, 0.6653, 0.7347, 0.6448, 0.736, 0.7063, 0.7118, 0.6448, 0.736, 0.6653, 0.7347, 0.7063, 0.7118, 0.6653, 0.7347, 0.7388, 0.7149, 0.7388, 0.7149, 0.7194, 0.6971, 0.7063, 0.7118, 0.7388, 0.7149, 0.6653, 0.7347, 0.7585, 0.7233, 0.1345, 0.8833, 0.08885, 0.8796, 0.1345, 0.8703, 0.1345, 0.8833, 0.07003, 0.9019, 0.08885, 0.8796, 0.1346, 0.9019, 0.07003, 0.9019, 0.1345, 0.8833, 0.07003, 0.9019, 0.1346, 0.9019, 0.09269, 0.9207, 0.02365, 0.9368, 0.07003, 0.9019, 0.09269, 0.9207, 0.02365, 0.9368, 0.09269, 0.9207, 0.02863, 0.9426, 0.1346, 0.9019, 0.1345, 0.8833, 0.1992, 0.9018, 0.1346, 0.9019, 0.1992, 0.9018, 0.1767, 0.9206, 0.1346, 0.9019, 0.1767, 0.9206, 0.1347, 0.9259, 0.09269, 0.9207, 0.1346, 0.9019, 0.1347, 0.9259, 0.06121, 0.9823, 0.09269, 0.9207, 0.1347, 0.9259, 0.06121, 0.9823, 0.1347, 0.9259, 0.07317, 0.9847, 0.1345, 0.8833, 0.1802, 0.8795, 0.1992, 0.9018, 0.1345, 0.8833, 0.1345, 0.8703, 0.1802, 0.8795, 0.1767, 0.9206, 0.1968, 0.9846, 0.1347, 0.9259, 0.1767, 0.9206, 0.2087, 0.9822, 0.1968, 0.9846, 0.1992, 0.9018, 0.2459, 0.9365, 0.1767, 0.9206, 0.1767, 0.9206, 0.2459, 0.9365, 0.241, 0.9424, 0.8705, 0.6538, 0.8475, 0.6843, 0.8686, 0.68, 0.8475, 0.6843, 0.8841, 0.6861, 0.8686, 0.68, 0.8475, 0.6843, 0.849, 0.6978, 0.8841, 0.6861, 0.7869, 0.7484, 0.8546, 0.8013, 0.8527, 0.7894, 0.7869, 0.7484, 0.8527, 0.7894, 0.7883, 0.7227, 0.8975, 0.7351, 0.8388, 0.7175, 0.8151, 0.7214, 0.8103, 0.7015, 0.8151, 0.7214, 0.8388, 0.7175, 0.7861, 0.7051, 0.8151, 0.7214, 0.8103, 0.7015, 0.7861, 0.7051, 0.7883, 0.7227, 0.8151, 0.7214, 0.8527, 0.7894, 0.8151, 0.7214, 0.7883, 0.7227, 0.8103, 0.7015, 0.8388, 0.7175, 0.8247, 0.6913, 0.8527, 0.7894, 0.8661, 0.7989, 0.8499, 0.7391, 0.8527, 0.7894, 0.8499, 0.7391, 0.8151, 0.7214, 0.7219, 0.7393, 0.7032, 0.7979, 0.718, 0.7874, 0.7219, 0.7393, 0.718, 0.7874, 0.7585, 0.7233, 0.7585, 0.7233, 0.718, 0.7874, 0.7883, 0.7227, 0.7861, 0.7051, 0.7585, 0.7233, 0.7883, 0.7227, 0.7861, 0.7051, 0.7625, 0.7021, 0.7585, 0.7233, 0.7625, 0.7021, 0.7388, 0.7149, 0.7585, 0.7233, 0.7625, 0.7021, 0.7431, 0.6944, 0.7388, 0.7149, 0.7431, 0.6944, 0.7194, 0.6971, 0.7388, 0.7149, 0.7431, 0.6944, 0.7291, 0.6856, 0.7194, 0.6971, 0.7431, 0.6944, 0.7224, 0.6652, 0.7291, 0.6856, 0.7479, 0.6797, 0.7224, 0.6652, 0.7431, 0.6944, 0.768, 0.684, 0.7625, 0.7021, 0.7861, 0.7051, 0.768, 0.684, 0.7861, 0.7051, 0.7957, 0.6854, 0.7861, 0.7051, 0.8103, 0.7015, 0.7957, 0.6854, 0.7957, 0.6854, 0.8103, 0.7015, 0.8101, 0.6703, 0.768, 0.684, 0.7479, 0.6797, 0.7431, 0.6944, 0.768, 0.684, 0.7431, 0.6944, 0.7625, 0.7021, 0.718, 0.7874, 0.7144, 0.8004, 0.7869, 0.7484, 0.718, 0.7874, 0.7869, 0.7484, 0.7883, 0.7227, 0.8247, 0.6913, 0.8388, 0.7175, 0.849, 0.6978, 0.8475, 0.6843, 0.8247, 0.6913, 0.849, 0.6978, 0.8975, 0.7351, 0.9255, 0.7453, 0.9252, 0.7395, 0.8703, 0.7134, 0.8975, 0.7351, 0.9252, 0.7395, 0.8703, 0.7134, 0.8388, 0.7175, 0.8975, 0.7351, 0.8388, 0.7175, 0.8703, 0.7134, 0.849, 0.6978, 0.9112, 0.5813, 0.9073, 0.5301, 0.9239, 0.5228, 0.9239, 0.5228, 0.9269, 0.5813, 0.9112, 0.5813, 0.9112, 0.5813, 0.9269, 0.5813, 0.9283, 0.6001, 0.9112, 0.5813, 0.9283, 0.6001, 0.9118, 0.6001, 0.9112, 0.5813, 0.9118, 0.6001, 0.8965, 0.5907, 0.9118, 0.6001, 0.9073, 0.6417, 0.8965, 0.5907, 0.9239, 0.5228, 0.9365, 0.518, 0.9269, 0.5813, 0.9365, 0.518, 0.9723, 0.5813, 0.9269, 0.5813, 0.9723, 0.5813, 0.9283, 0.6001, 0.9269, 0.5813, 0.9723, 0.5813, 0.9723, 0.6001, 0.9283, 0.6001, 0.9723, 0.6001, 0.9377, 0.6524, 0.9283, 0.6001, 0.9283, 0.6001, 0.9377, 0.6524, 0.925, 0.649, 0.9283, 0.6001, 0.925, 0.649, 0.9118, 0.6001, 0.9118, 0.6001, 0.925, 0.649, 0.9073, 0.6417, 0.9365, 0.518, 0.9723, 0.5127, 0.9723, 0.5813, 0.9723, 0.6001, 0.9723, 0.6552, 0.9377, 0.6524, 0.4884, 0.8987, 0.5784, 0.8808, 0.4884, 0.8639, 0.4884, 0.8987, 0.5263, 0.9063, 0.5784, 0.8808, 0.5398, 0.9246, 0.5784, 0.8808, 0.5263, 0.9063, 0.5398, 0.9246, 0.6145, 0.9246, 0.5784, 0.8808, 0.5263, 0.9431, 0.6145, 0.9246, 0.5398, 0.9246, 0.5263, 0.9431, 0.5784, 0.9691, 0.6145, 0.9246, 0.4884, 0.9502, 0.5784, 0.9691, 0.5263, 0.9431, 0.4884, 0.9502, 0.4884, 0.9849, 0.5784, 0.9691, 0.4884, 0.9246, 0.5263, 0.9063, 0.4884, 0.8987, 0.4884, 0.9246, 0.5398, 0.9246, 0.5263, 0.9063, 0.4884, 0.9246, 0.5263, 0.9431, 0.5398, 0.9246, 0.4884, 0.9246, 0.4884, 0.9502, 0.5263, 0.9431, 0.4884, 0.9246, 0.4507, 0.9431, 0.4884, 0.9502, 0.4884, 0.9502, 0.4507, 0.9431, 0.3984, 0.9691, 0.4884, 0.9502, 0.3984, 0.9691, 0.4884, 0.9849, 0.4884, 0.9246, 0.4884, 0.8987, 0.4507, 0.9063, 0.4884, 0.9246, 0.4507, 0.9063, 0.4346, 0.9246, 0.4884, 0.9246, 0.4346, 0.9246, 0.4507, 0.9431, 0.4507, 0.9431, 0.4346, 0.9246, 0.3617, 0.9246, 0.4507, 0.9431, 0.3617, 0.9246, 0.3984, 0.9691, 0.4884, 0.8987, 0.3984, 0.8808, 0.4507, 0.9063, 0.4346, 0.9246, 0.4507, 0.9063, 0.3984, 0.8808, 0.4346, 0.9246, 0.3984, 0.8808, 0.3617, 0.9246, 0.4884, 0.8987, 0.4884, 0.8639, 0.3984, 0.8808, 0.9723, 0.6001, 0.9377, 0.6524, 0.9723, 0.6552, 0.9723, 0.6001, 0.9283, 0.6001, 0.9377, 0.6524, 0.9283, 0.6001, 0.925, 0.649, 0.9377, 0.6524, 0.9283, 0.6001, 0.9118, 0.6001, 0.925, 0.649, 0.9118, 0.6001, 0.9073, 0.6417, 0.925, 0.649, 0.9723, 0.5813, 0.9283, 0.6001, 0.9723, 0.6001, 0.9723, 0.5813, 0.9269, 0.5813, 0.9283, 0.6001, 0.9283, 0.6001, 0.9269, 0.5813, 0.9112, 0.5813, 0.9283, 0.6001, 0.9112, 0.5813, 0.9118, 0.6001, 0.9118, 0.6001, 0.9112, 0.5813, 0.8965, 0.5907, 0.9118, 0.6001, 0.8965, 0.5907, 0.9073, 0.6417, 0.9723, 0.5813, 0.9365, 0.518, 0.9269, 0.5813, 0.9269, 0.5813, 0.9365, 0.518, 0.9239, 0.5228, 0.9269, 0.5813, 0.9239, 0.5228, 0.9112, 0.5813, 0.9073, 0.5301, 0.9112, 0.5813, 0.9239, 0.5228, 0.9723, 0.5813, 0.9723, 0.5127, 0.9365, 0.518, 0.5784, 0.8808, 0.4884, 0.8987, 0.4884, 0.8639, 0.5784, 0.8808, 0.5263, 0.9063, 0.4884, 0.8987, 0.5263, 0.9063, 0.4884, 0.9246, 0.4884, 0.8987, 0.4884, 0.8987, 0.4884, 0.9246, 0.4507, 0.9063, 0.4884, 0.8987, 0.4507, 0.9063, 0.3984, 0.8808, 0.4884, 0.8987, 0.3984, 0.8808, 0.4884, 0.8639, 0.5398, 0.9246, 0.5263, 0.9063, 0.5784, 0.8808, 0.5398, 0.9246, 0.4884, 0.9246, 0.5263, 0.9063, 0.5263, 0.9431, 0.4884, 0.9246, 0.5398, 0.9246, 0.4884, 0.9502, 0.4884, 0.9246, 0.5263, 0.9431, 0.4507, 0.9431, 0.4884, 0.9246, 0.4884, 0.9502, 0.4346, 0.9246, 0.4884, 0.9246, 0.4507, 0.9431, 0.4507, 0.9063, 0.4884, 0.9246, 0.4346, 0.9246, 0.3984, 0.8808, 0.4507, 0.9063, 0.4346, 0.9246, 0.3984, 0.8808, 0.4346, 0.9246, 0.3617, 0.9246, 0.5398, 0.9246, 0.5784, 0.8808, 0.6145, 0.9246, 0.5263, 0.9431, 0.5398, 0.9246, 0.6145, 0.9246, 0.5263, 0.9431, 0.6145, 0.9246, 0.5784, 0.9691, 0.4884, 0.9502, 0.5263, 0.9431, 0.5784, 0.9691, 0.4884, 0.9502, 0.5784, 0.9691, 0.4884, 0.9849, 0.3617, 0.9246, 0.4346, 0.9246, 0.4507, 0.9431, 0.3617, 0.9246, 0.4507, 0.9431, 0.3984, 0.9691, 0.3984, 0.9691, 0.4507, 0.9431, 0.4884, 0.9502, 0.3984, 0.9691, 0.4884, 0.9502, 0.4884, 0.9849, 0.09973, 0.7635, 0.0908, 0.8037, 0.1333, 0.753, 0.09973, 0.7635, 0.07671, 0.8119, 0.0908, 0.8037, 0.1833, 0.753, 0.2176, 0.8075, 0.1594, 0.7528, 0.16, 0.7162, 0.1833, 0.753, 0.1594, 0.7528, 0.16, 0.7162, 0.1783, 0.7127, 0.1833, 0.753, 0.1783, 0.7127, 0.2007, 0.7466, 0.1833, 0.753, 0.1559, 0.7073, 0.1783, 0.7127, 0.16, 0.7162, 0.1559, 0.7073, 0.1725, 0.6968, 0.1783, 0.7127, 0.1783, 0.7127, 0.1725, 0.6968, 0.1921, 0.7059, 0.1783, 0.7127, 0.1921, 0.7059, 0.2007, 0.7466, 0.1921, 0.7059, 0.2109, 0.7243, 0.2007, 0.7466, 0.1921, 0.7059, 0.208, 0.7002, 0.2109, 0.7243, 0.1725, 0.6968, 0.208, 0.7002, 0.1921, 0.7059, 0.1725, 0.6968, 0.1821, 0.6722, 0.208, 0.7002, 0.208, 0.7002, 0.2332, 0.7094, 0.2109, 0.7243, 0.208, 0.7002, 0.2219, 0.6944, 0.2332, 0.7094, 0.2401, 0.6935, 0.2332, 0.7094, 0.2219, 0.6944, 0.2401, 0.6935, 0.272, 0.7064, 0.2332, 0.7094, 0.1821, 0.6722, 0.2219, 0.6944, 0.208, 0.7002, 0.1821, 0.6722, 0.2038, 0.6634, 0.2219, 0.6944, 0.2038, 0.6634, 0.2401, 0.6935, 0.2219, 0.6944, 0.2801, 0.7629, 0.2532, 0.757, 0.2773, 0.7582, 0.2231, 0.7404, 0.2773, 0.7582, 0.2532, 0.757, 0.2231, 0.7404, 0.2532, 0.757, 0.2007, 0.7466, 0.2231, 0.7404, 0.2007, 0.7466, 0.2109, 0.7243, 0.1346, 0.8833, 0.1802, 0.8795, 0.1345, 0.8703, 0.1346, 0.8833, 0.1992, 0.9018, 0.1802, 0.8795, 0.1346, 0.8833, 0.1347, 0.9019, 0.1992, 0.9018, 0.1992, 0.9018, 0.1347, 0.9019, 0.1767, 0.9206, 0.2459, 0.9365, 0.1992, 0.9018, 0.1767, 0.9206, 0.2459, 0.9365, 0.1767, 0.9206, 0.241, 0.9424, 0.07009, 0.9019, 0.1347, 0.9019, 0.1346, 0.8833, 0.1347, 0.9019, 0.07009, 0.9019, 0.09275, 0.9207, 0.1347, 0.9019, 0.09275, 0.9207, 0.1348, 0.9259, 0.1767, 0.9206, 0.1347, 0.9019, 0.1348, 0.9259, 0.2087, 0.9822, 0.1767, 0.9206, 0.1348, 0.9259, 0.2087, 0.9822, 0.1348, 0.9259, 0.1968, 0.9846, 0.1346, 0.8833, 0.08891, 0.8796, 0.07009, 0.9019, 0.1346, 0.8833, 0.1345, 0.8703, 0.08891, 0.8796, 0.06124, 0.9823, 0.1348, 0.9259, 0.09275, 0.9207, 0.06124, 0.9823, 0.0732, 0.9847, 0.1348, 0.9259, 0.02368, 0.9368, 0.09275, 0.9207, 0.07009, 0.9019, 0.02368, 0.9368, 0.02866, 0.9426, 0.09275, 0.9207, 0.2156, 0.7654, 0.2176, 0.8075, 0.1833, 0.753, 0.2156, 0.7654, 0.2293, 0.8154, 0.2176, 0.8075, 0.06493, 0.7539, 0.03645, 0.7595, 0.03984, 0.7549, 0.0962, 0.7385, 0.06493, 0.7539, 0.03984, 0.7549, 0.0962, 0.7385, 0.1202, 0.7436, 0.06493, 0.7539, 0.06493, 0.7539, 0.1202, 0.7436, 0.1333, 0.753, 0.1106, 0.7256, 0.1202, 0.7436, 0.0962, 0.7385, 0.2176, 0.8075, 0.2199, 0.8173, 0.1567, 0.7739, 0.2176, 0.8075, 0.1567, 0.7739, 0.1594, 0.7528, 0.02368, 0.9368, 0.09275, 0.9207, 0.02866, 0.9426, 0.02368, 0.9368, 0.07009, 0.9019, 0.09275, 0.9207, 0.07009, 0.9019, 0.1347, 0.9019, 0.09275, 0.9207, 0.09275, 0.9207, 0.1347, 0.9019, 0.1348, 0.9259, 0.06124, 0.9823, 0.09275, 0.9207, 0.1348, 0.9259, 0.06124, 0.9823, 0.1348, 0.9259, 0.0732, 0.9847, 0.1347, 0.9019, 0.07009, 0.9019, 0.1346, 0.8833, 0.1347, 0.9019, 0.1346, 0.8833, 0.1992, 0.9018, 0.1347, 0.9019, 0.1992, 0.9018, 0.1767, 0.9206, 0.1347, 0.9019, 0.1767, 0.9206, 0.1348, 0.9259, 0.2087, 0.9822, 0.1348, 0.9259, 0.1767, 0.9206, 0.2087, 0.9822, 0.1968, 0.9846, 0.1348, 0.9259, 0.1346, 0.8833, 0.07009, 0.9019, 0.08891, 0.8796, 0.1346, 0.8833, 0.08891, 0.8796, 0.1345, 0.8703, 0.2459, 0.9365, 0.1767, 0.9206, 0.1992, 0.9018, 0.2459, 0.9365, 0.241, 0.9424, 0.1767, 0.9206, 0.1346, 0.8833, 0.1802, 0.8795, 0.1992, 0.9018, 0.1346, 0.8833, 0.1345, 0.8703, 0.1802, 0.8795, 0.0908, 0.8037, 0.08564, 0.8142, 0.1567, 0.7739, 0.0908, 0.8037, 0.1567, 0.7739, 0.1594, 0.7528, 0.2401, 0.6935, 0.2332, 0.7094, 0.272, 0.7064, 0.2401, 0.6935, 0.2219, 0.6944, 0.2332, 0.7094, 0.208, 0.7002, 0.2332, 0.7094, 0.2219, 0.6944, 0.208, 0.7002, 0.2109, 0.7243, 0.2332, 0.7094, 0.2401, 0.6935, 0.2038, 0.6634, 0.2219, 0.6944, 0.1821, 0.6722, 0.2219, 0.6944, 0.2038, 0.6634, 0.1821, 0.6722, 0.208, 0.7002, 0.2219, 0.6944, 0.03645, 0.7595, 0.06493, 0.7539, 0.03984, 0.7549, 0.0962, 0.7385, 0.03984, 0.7549, 0.06493, 0.7539, 0.0962, 0.7385, 0.06493, 0.7539, 0.1202, 0.7436, 0.1202, 0.7436, 0.1106, 0.7256, 0.0962, 0.7385, 0.1202, 0.7436, 0.06493, 0.7539, 0.1333, 0.753, 0.1333, 0.753, 0.0908, 0.8037, 0.1594, 0.7528, 0.1594, 0.7528, 0.1403, 0.7154, 0.1333, 0.753, 0.1403, 0.7154, 0.1202, 0.7436, 0.1333, 0.753, 0.1403, 0.7154, 0.1243, 0.7114, 0.1202, 0.7436, 0.1243, 0.7114, 0.1106, 0.7256, 0.1202, 0.7436, 0.1243, 0.7114, 0.1084, 0.7064, 0.1106, 0.7256, 0.1219, 0.6901, 0.1084, 0.7064, 0.1243, 0.7114, 0.1219, 0.6901, 0.0807, 0.6718, 0.1084, 0.7064, 0.1594, 0.7528, 0.16, 0.7162, 0.1403, 0.7154, 0.1559, 0.7073, 0.1403, 0.7154, 0.16, 0.7162, 0.1559, 0.7073, 0.1376, 0.7004, 0.1403, 0.7154, 0.1376, 0.7004, 0.1243, 0.7114, 0.1403, 0.7154, 0.1376, 0.7004, 0.1219, 0.6901, 0.1243, 0.7114, 0.5178, 0.8066, 0.5018, 0.8158, 0.4819, 0.7998, 0.5289, 0.7671, 0.5178, 0.8066, 0.4819, 0.7998, 0.5652, 0.8035, 0.5178, 0.8066, 0.5289, 0.7671, 0.5652, 0.8035, 0.5183, 0.8154, 0.5178, 0.8066, 0.5178, 0.8066, 0.5183, 0.8154, 0.5018, 0.8158, 0.5185, 0.8236, 0.5018, 0.8158, 0.5183, 0.8154, 0.5185, 0.8236, 0.5183, 0.8154, 0.5388, 0.8206, 0.5289, 0.7671, 0.4819, 0.7998, 0.4849, 0.759, 0.5652, 0.8035, 0.5388, 0.8206, 0.5183, 0.8154, 0.5652, 0.8035, 0.5824, 0.8158, 0.5388, 0.8206, 0.5652, 0.8035, 0.6127, 0.8005, 0.5824, 0.8158, 0.6098, 0.7652, 0.6127, 0.8005, 0.5652, 0.8035, 0.6098, 0.7652, 0.5652, 0.8035, 0.5289, 0.7671, 0.4819, 0.7998, 0.4849, 0.759, 0.4301, 0.7683, 0.4819, 0.7998, 0.4301, 0.7683, 0.436, 0.8045, 0.4554, 0.8127, 0.4819, 0.7998, 0.436, 0.8045, 0.4554, 0.8127, 0.436, 0.8045, 0.4364, 0.8155, 0.4409, 0.8235, 0.4554, 0.8127, 0.4364, 0.8155, 0.4195, 0.8188, 0.4409, 0.8235, 0.4364, 0.8155, 0.4195, 0.8188, 0.4364, 0.8155, 0.436, 0.8045, 0.4195, 0.8188, 0.436, 0.8045, 0.3958, 0.8005, 0.3789, 0.812, 0.4195, 0.8188, 0.3958, 0.8005, 0.3789, 0.812, 0.3958, 0.8005, 0.3535, 0.7962, 0.3958, 0.8005, 0.3586, 0.7634, 0.3535, 0.7962, 0.3958, 0.8005, 0.4301, 0.7683, 0.3586, 0.7634, 0.436, 0.8045, 0.4301, 0.7683, 0.3958, 0.8005, 0.4819, 0.7998, 0.5289, 0.7671, 0.4849, 0.759, 0.4819, 0.7998, 0.5178, 0.8066, 0.5289, 0.7671, 0.5178, 0.8066, 0.5652, 0.8035, 0.5289, 0.7671, 0.5652, 0.8035, 0.6098, 0.7652, 0.5289, 0.7671, 0.5652, 0.8035, 0.6127, 0.8005, 0.6098, 0.7652, 0.6127, 0.8005, 0.5652, 0.8035, 0.5824, 0.8158, 0.5652, 0.8035, 0.5388, 0.8206, 0.5824, 0.8158, 0.5018, 0.8158, 0.5178, 0.8066, 0.4819, 0.7998, 0.1559, 0.7073, 0.1403, 0.7154, 0.1376, 0.7004, 0.1559, 0.7073, 0.16, 0.7162, 0.1403, 0.7154, 0.1403, 0.7154, 0.16, 0.7162, 0.1594, 0.7528, 0.1403, 0.7154, 0.1594, 0.7528, 0.1333, 0.753, 0.1403, 0.7154, 0.1333, 0.753, 0.1202, 0.7436, 0.0908, 0.8037, 0.1333, 0.753, 0.1594, 0.7528, 0.0908, 0.8037, 0.07671, 0.8119, 0.09973, 0.7635, 0.0908, 0.8037, 0.09973, 0.7635, 0.1333, 0.753, 0.1567, 0.7739, 0.08564, 0.8142, 0.0908, 0.8037, 0.1567, 0.7739, 0.0908, 0.8037, 0.1594, 0.7528, 0.1219, 0.6901, 0.1084, 0.7064, 0.0807, 0.6718, 0.1219, 0.6901, 0.1243, 0.7114, 0.1084, 0.7064, 0.1243, 0.7114, 0.1106, 0.7256, 0.1084, 0.7064, 0.1243, 0.7114, 0.1202, 0.7436, 0.1106, 0.7256, 0.1403, 0.7154, 0.1202, 0.7436, 0.1243, 0.7114, 0.1376, 0.7004, 0.1403, 0.7154, 0.1243, 0.7114, 0.1376, 0.7004, 0.1243, 0.7114, 0.1219, 0.6901, 0.4819, 0.7998, 0.4301, 0.7683, 0.4849, 0.759, 0.4819, 0.7998, 0.436, 0.8045, 0.4301, 0.7683, 0.4554, 0.8127, 0.436, 0.8045, 0.4819, 0.7998, 0.4554, 0.8127, 0.4364, 0.8155, 0.436, 0.8045, 0.436, 0.8045, 0.4364, 0.8155, 0.4195, 0.8188, 0.436, 0.8045, 0.4195, 0.8188, 0.3958, 0.8005, 0.4301, 0.7683, 0.436, 0.8045, 0.3958, 0.8005, 0.3958, 0.8005, 0.3586, 0.7634, 0.4301, 0.7683, 0.3958, 0.8005, 0.3535, 0.7962, 0.3586, 0.7634, 0.3958, 0.8005, 0.3789, 0.812, 0.3535, 0.7962, 0.4554, 0.8127, 0.4409, 0.8235, 0.4364, 0.8155, 0.4409, 0.8235, 0.4195, 0.8188, 0.4364, 0.8155, 0.4195, 0.8188, 0.3789, 0.812, 0.3958, 0.8005, 0.1725, 0.6968, 0.208, 0.7002, 0.1821, 0.6722, 0.1725, 0.6968, 0.1921, 0.7059, 0.208, 0.7002, 0.1921, 0.7059, 0.2109, 0.7243, 0.208, 0.7002, 0.1921, 0.7059, 0.2007, 0.7466, 0.2109, 0.7243, 0.2007, 0.7466, 0.2231, 0.7404, 0.2109, 0.7243, 0.2231, 0.7404, 0.2007, 0.7466, 0.2532, 0.757, 0.2231, 0.7404, 0.2532, 0.757, 0.2773, 0.7582, 0.2532, 0.757, 0.2801, 0.7629, 0.2773, 0.7582, 0.1725, 0.6968, 0.1783, 0.7127, 0.1921, 0.7059, 0.1783, 0.7127, 0.2007, 0.7466, 0.1921, 0.7059, 0.1783, 0.7127, 0.1833, 0.753, 0.2007, 0.7466, 0.16, 0.7162, 0.1833, 0.753, 0.1783, 0.7127, 0.16, 0.7162, 0.1594, 0.7528, 0.1833, 0.753, 0.2176, 0.8075, 0.1833, 0.753, 0.1594, 0.7528, 0.1559, 0.7073, 0.1783, 0.7127, 0.1725, 0.6968, 0.1559, 0.7073, 0.16, 0.7162, 0.1783, 0.7127, 0.8356, 0.6707, 0.8475, 0.6843, 0.8705, 0.6538, 0.8247, 0.6913, 0.8475, 0.6843, 0.8356, 0.6707, 0.8101, 0.6703, 0.8247, 0.6913, 0.8356, 0.6707, 0.8103, 0.7015, 0.8247, 0.6913, 0.8101, 0.6703, 0.1567, 0.7739, 0.2199, 0.8173, 0.2176, 0.8075, 0.1567, 0.7739, 0.2176, 0.8075, 0.1594, 0.7528, 0.2176, 0.8075, 0.2293, 0.8154, 0.2156, 0.7654, 0.2176, 0.8075, 0.2156, 0.7654, 0.1833, 0.753, 0.5652, 0.8035, 0.5183, 0.8154, 0.5388, 0.8206, 0.5183, 0.8154, 0.5652, 0.8035, 0.5178, 0.8066, 0.5018, 0.8158, 0.5183, 0.8154, 0.5178, 0.8066, 0.5018, 0.8158, 0.5185, 0.8236, 0.5183, 0.8154, 0.5183, 0.8154, 0.5185, 0.8236, 0.5388, 0.8206])
me_s4studio_mesh_5.materials.append(mat_diffuse_005)
me_s4studio_mesh_5.update()

# ---- objects
ob_s4studio_mesh_5 = bpy.data.objects.new('s4studio_mesh_5', me_s4studio_mesh_5)

# ---- transforms, parenting, visibility, modifiers, constraints
ob_s4studio_mesh_5.location = (0.0, 0.0, 0.0)
ob_s4studio_mesh_5.rotation_euler = (1.571, -0.0, 0.0)

# ---- collection membership
col_collection.objects.link(ob_s4studio_mesh_5)

# ---- scene / render settings (as saved in the file)
scene.frame_start = 1; scene.frame_end = 250; scene.frame_set(0)
scene.render.engine = 'BLENDER_EEVEE_NEXT'
scene.cycles.sampling_pattern = 'TABULATED_SOBOL'
scene.cycles.use_light_tree = False
scene.view_settings.view_transform = 'Filmic'
bpy.context.view_layer.update()

# ---- added for rendering (the .blend has no active camera and no usable light): camera, sun
cam_auto = bpy.data.cameras.new('AutoCamera')
cam_auto.lens = 50.0
cam_auto.sensor_width = 36.0
cam_auto.clip_end = 1000.0
ob_auto_camera = bpy.data.objects.new('AutoCamera', cam_auto)
scene.collection.objects.link(ob_auto_camera)
ob_auto_camera.location = (0.185045, -0.226953, 0.987305)
ob_auto_camera.rotation_euler = (1.09748, -7.21219e-08, 0.694738)
scene.camera = ob_auto_camera
light_auto_sun = bpy.data.lights.new('AutoSun', 'SUN')
light_auto_sun.energy = 3.0
light_auto_sun.angle = 0.0523599
ob_auto_sun = bpy.data.objects.new('AutoSun', light_auto_sun)
scene.collection.objects.link(ob_auto_sun)
ob_auto_sun.rotation_euler = (0.872665, 0.174533, 0.523599)
bpy.context.view_layer.update()
